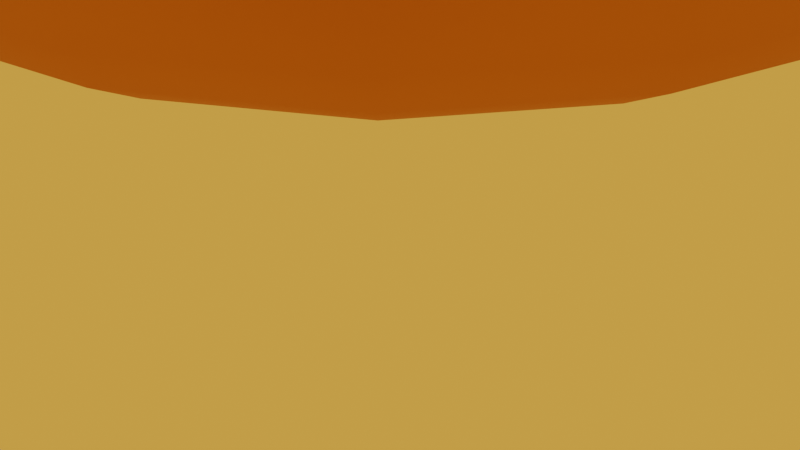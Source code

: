# Source: bread.blend1.blend  (saved by Blender 2.93.20; exported with 4.5.12 LTS)
import bpy
from mathutils import Matrix  # noqa: F401  (used for matrix-valued properties, if any)

bpy.ops.wm.read_factory_settings(use_empty=True)
scene = bpy.context.scene
scene.name = 'Scene'

# ---- collections
col_collection = bpy.data.collections.new('Collection'); scene.collection.children.link(col_collection)

# ---- materials (node trees are filled in below, after node groups)
mat_bunmaterial = bpy.data.materials.new('BunMaterial')
mat_bunmaterial.use_transparent_shadow = False
mat_meatmaterial = bpy.data.materials.new('MeatMaterial')
mat_meatmaterial.use_transparent_shadow = False
mat_cheezematerial = bpy.data.materials.new('CheezeMaterial')
mat_cheezematerial.use_transparent_shadow = False

# ---- node groups
ng_auto_smooth = bpy.data.node_groups.new('Auto Smooth', 'GeometryNodeTree')
_s = ng_auto_smooth.interface.new_socket(name='Geometry', in_out='OUTPUT', socket_type='NodeSocketGeometry')
_s = ng_auto_smooth.interface.new_socket(name='Geometry', in_out='INPUT', socket_type='NodeSocketGeometry')
_s = ng_auto_smooth.interface.new_socket(name='Angle', in_out='INPUT', socket_type='NodeSocketFloat')
_s.subtype = 'ANGLE'
_s.min_value = 0.0
_s.max_value = 3.142
ng_auto_smooth.is_modifier = True
_N = ng_auto_smooth.nodes; _L = ng_auto_smooth.links
n0 = _N.new('NodeGroupOutput'); n0.name = 'Group Output'; n0.location = (480, -100)
n1 = _N.new('NodeGroupInput'); n1.name = 'Group Input'; n1.location = (-420, -300)
n2 = _N.new('NodeGroupInput'); n2.name = 'Group Input.001'; n2.location = (-60, -100)
n3 = _N.new('GeometryNodeSetShadeSmooth'); n3.name = 'Set Shade Smooth'; n3.location = (120, -100)
n3.domain = 'EDGE'
n4 = _N.new('GeometryNodeSetShadeSmooth'); n4.name = 'Set Shade Smooth.001'; n4.location = (300, -100)
n5 = _N.new('GeometryNodeInputMeshEdgeAngle'); n5.name = 'Edge Angle'; n5.location = (-420, -220)
n6 = _N.new('GeometryNodeInputEdgeSmooth'); n6.name = 'Is Edge Smooth'; n6.location = (-60, -160)
n7 = _N.new('GeometryNodeInputShadeSmooth'); n7.name = 'Is Face Smooth'; n7.location = (-240, -340)
n8 = _N.new('FunctionNodeBooleanMath'); n8.name = 'Boolean Math'; n8.location = (-60, -220)
n9 = _N.new('FunctionNodeCompare'); n9.name = 'Compare'; n9.location = (-240, -180)
n9.operation = 'LESS_EQUAL'
_L.new(n5.outputs[0], n9.inputs[0])
_L.new(n4.outputs[0], n0.inputs[0])
_L.new(n1.outputs[1], n9.inputs[1])
_L.new(n9.outputs[0], n8.inputs[0])
_L.new(n7.outputs[0], n8.inputs[1])
_L.new(n2.outputs[0], n3.inputs[0])
_L.new(n6.outputs[0], n3.inputs[1])
_L.new(n3.outputs[0], n4.inputs[0])
_L.new(n8.outputs[0], n3.inputs[2])
n0.is_active_output = True

# ---- material node trees
mat_bunmaterial.use_nodes = True; mat_bunmaterial.node_tree.nodes.clear()
_N = mat_bunmaterial.node_tree.nodes; _L = mat_bunmaterial.node_tree.links
n0 = _N.new('ShaderNodeBsdfPrincipled'); n0.name = 'Principled BSDF'; n0.location = (10, 300)
n0.distribution = 'GGX'
n0.subsurface_method = 'BURLEY'
n0.inputs[0].default_value = (0.5173, 0.1856, 0.01898, 1.0)
n0.inputs[2].default_value = 1.0
n0.inputs[3].default_value = 1.45
n0.inputs[27].default_value = (0.0, 0.0, 0.0, 1.0)
n0.inputs[28].default_value = 1.0
n1 = _N.new('ShaderNodeOutputMaterial'); n1.name = 'Material Output'; n1.location = (300, 300)
_L.new(n0.outputs[0], n1.inputs[0])
n1.is_active_output = True
mat_meatmaterial.use_nodes = True; mat_meatmaterial.node_tree.nodes.clear()
_N = mat_meatmaterial.node_tree.nodes; _L = mat_meatmaterial.node_tree.links
n0 = _N.new('ShaderNodeBsdfPrincipled'); n0.name = 'Principled BSDF'; n0.location = (10, 300)
n0.distribution = 'GGX'
n0.subsurface_method = 'BURLEY'
n0.inputs[0].default_value = (0.07658, 0.01971, 0.00758, 1.0)
n0.inputs[2].default_value = 1.0
n0.inputs[3].default_value = 1.45
n0.inputs[27].default_value = (0.0, 0.0, 0.0, 1.0)
n0.inputs[28].default_value = 1.0
n1 = _N.new('ShaderNodeOutputMaterial'); n1.name = 'Material Output'; n1.location = (300, 300)
_L.new(n0.outputs[0], n1.inputs[0])
n1.is_active_output = True
mat_cheezematerial.use_nodes = True; mat_cheezematerial.node_tree.nodes.clear()
_N = mat_cheezematerial.node_tree.nodes; _L = mat_cheezematerial.node_tree.links
n0 = _N.new('ShaderNodeBsdfPrincipled'); n0.name = 'Principled BSDF'; n0.location = (10, 300)
n0.distribution = 'GGX'
n0.subsurface_method = 'BURLEY'
n0.inputs[0].default_value = (0.8, 0.3883, 0.0, 1.0)
n0.inputs[2].default_value = 0.7143
n0.inputs[3].default_value = 1.45
n0.inputs[27].default_value = (0.0, 0.0, 0.0, 1.0)
n0.inputs[28].default_value = 1.0
n1 = _N.new('ShaderNodeOutputMaterial'); n1.name = 'Material Output'; n1.location = (300, 300)
_L.new(n0.outputs[0], n1.inputs[0])
n1.is_active_output = True

# ---- world
world_bunmaterial = bpy.data.worlds.new('BunMaterial'); scene.world = world_bunmaterial
world_bunmaterial.use_nodes = True; world_bunmaterial.node_tree.nodes.clear()
_N = world_bunmaterial.node_tree.nodes; _L = world_bunmaterial.node_tree.links
n0 = _N.new('ShaderNodeBackground'); n0.name = 'Background'; n0.location = (10, 300)
n0.inputs[0].default_value = (0.7357, 0.3275, 0.05217, 1.0)
n1 = _N.new('ShaderNodeOutputWorld'); n1.name = 'World Output'; n1.location = (300, 300)
_L.new(n0.outputs[0], n1.inputs[0])
n1.is_active_output = True
world_bunmaterial.use_sun_shadow = False
world_bunmaterial.sun_shadow_jitter_overblur = 0.0

# ---- cameras
cam_camera = bpy.data.cameras.new('Camera')
cam_camera.clip_end = 100.0
cam_camera.ortho_scale = 7.314

# ---- lights
light_light = bpy.data.lights.new('Light', 'POINT')
light_light.transmission_factor = 0.0
light_light.energy = 5000.0
light_light.shadow_soft_size = 0.1
light_light.shadow_maximum_resolution = 0.006
light_light.use_absolute_resolution = True

# ---- meshes
me_cube_001 = bpy.data.meshes.new('Cube.001')
me_cube_001.from_pydata([(-5.0, -5.0, 2.218), (-5.0, -5.0, 4.173), (-5.0, 5.0, 2.218), (-5.0, 5.0, 4.173), (5.0, -5.0, 2.218), (5.0, -5.0, 4.173), (5.0, 5.0, 2.218), (5.0, 5.0, 4.173), (-5.0, -5.0, 4.402), (-5.0, 5.0, 4.402), (5.0, 5.0, 4.402), (5.0, -5.0, 4.402), (-5.0, 5.0, 3.383), (5.0, 5.0, 3.383), (5.0, -5.0, 3.383), (-5.0, -5.0, 3.383)], [], [(8, 1, 3, 9), (9, 3, 7, 10), (10, 7, 5, 11), (11, 5, 1, 8), (2, 6, 4, 0), (7, 3, 1, 5), (14, 11, 8, 15), (13, 10, 11, 14), (12, 9, 10, 13), (15, 8, 9, 12), (0, 15, 12, 2), (2, 12, 13, 6), (6, 13, 14, 4), (4, 14, 15, 0)])
me_cube_001.polygons.foreach_set('use_smooth', [True] * 14)
_uv = me_cube_001.uv_layers.new(name='UVMap')
_uv.uv.foreach_set('vector', [0.625, 0.0, 0.625, 0.0, 0.625, 0.25, 0.625, 0.25, 0.625, 0.25, 0.625, 0.25, 0.625, 0.5, 0.625, 0.5, 0.625, 0.5, 0.625, 0.5, 0.625, 0.75, 0.625, 0.75, 0.625, 0.75, 0.625, 0.75, 0.625, 1.0, 0.625, 1.0, 0.125, 0.5, 0.375, 0.5, 0.375, 0.75, 0.125, 0.75, 0.625, 0.5, 0.875, 0.5, 0.875, 0.75, 0.625, 0.75, 0.5083, 0.75, 0.625, 0.75, 0.625, 1.0, 0.5083, 1.0, 0.5083, 0.5, 0.625, 0.5, 0.625, 0.75, 0.5083, 0.75, 0.5083, 0.25, 0.625, 0.25, 0.625, 0.5, 0.5083, 0.5, 0.5083, 0.0, 0.625, 0.0, 0.625, 0.25, 0.5083, 0.25, 0.375, 0.0, 0.5083, 0.0, 0.5083, 0.25, 0.375, 0.25, 0.375, 0.25, 0.5083, 0.25, 0.5083, 0.5, 0.375, 0.5, 0.375, 0.5, 0.5083, 0.5, 0.5083, 0.75, 0.375, 0.75, 0.375, 0.75, 0.5083, 0.75, 0.5083, 1.0, 0.375, 1.0])
me_cube_001.materials.append(mat_bunmaterial)
me_cube_001.use_remesh_fix_poles = True
me_cube_001.use_remesh_preserve_attributes = False
me_cube_001.update()
me_cube_002 = bpy.data.meshes.new('Cube.002')
me_cube_002.from_pydata([(-2.359, -2.359, 2.722), (-3.093, -3.093, 3.99), (-2.359, 2.359, 2.722), (-3.093, 3.093, 3.99), (2.359, -2.359, 2.722), (3.093, -3.093, 3.99), (2.359, 2.359, 2.722), (3.093, 3.093, 3.99), (-5.0, -5.0, 3.903), (-5.0, 5.0, 3.903), (5.0, 5.0, 3.903), (5.0, -5.0, 3.903), (-5.0, 5.0, 2.884), (5.0, 5.0, 2.884), (5.0, -5.0, 2.884), (-5.0, -5.0, 2.884)], [], [(8, 1, 3, 9), (9, 3, 7, 10), (10, 7, 5, 11), (11, 5, 1, 8), (2, 6, 4, 0), (7, 3, 1, 5), (14, 11, 8, 15), (13, 10, 11, 14), (12, 9, 10, 13), (15, 8, 9, 12), (0, 15, 12, 2), (2, 12, 13, 6), (6, 13, 14, 4), (4, 14, 15, 0)])
me_cube_002.polygons.foreach_set('use_smooth', [True] * 14)
_uv = me_cube_002.uv_layers.new(name='UVMap')
_uv.uv.foreach_set('vector', [0.625, 0.0, 0.625, 0.0, 0.625, 0.25, 0.625, 0.25, 0.625, 0.25, 0.625, 0.25, 0.625, 0.5, 0.625, 0.5, 0.625, 0.5, 0.625, 0.5, 0.625, 0.75, 0.625, 0.75, 0.625, 0.75, 0.625, 0.75, 0.625, 1.0, 0.625, 1.0, 0.125, 0.5, 0.375, 0.5, 0.375, 0.75, 0.125, 0.75, 0.625, 0.5, 0.875, 0.5, 0.875, 0.75, 0.625, 0.75, 0.5083, 0.75, 0.625, 0.75, 0.625, 1.0, 0.5083, 1.0, 0.5083, 0.5, 0.625, 0.5, 0.625, 0.75, 0.5083, 0.75, 0.5083, 0.25, 0.625, 0.25, 0.625, 0.5, 0.5083, 0.5, 0.5083, 0.0, 0.625, 0.0, 0.625, 0.25, 0.5083, 0.25, 0.375, 0.0, 0.5083, 0.0, 0.5083, 0.25, 0.375, 0.25, 0.375, 0.25, 0.5083, 0.25, 0.5083, 0.5, 0.375, 0.5, 0.375, 0.5, 0.5083, 0.5, 0.5083, 0.75, 0.375, 0.75, 0.375, 0.75, 0.5083, 0.75, 0.5083, 1.0, 0.375, 1.0])
me_cube_002.materials.append(mat_meatmaterial)
me_cube_002.use_remesh_fix_poles = True
me_cube_002.use_remesh_preserve_attributes = False
me_cube_002.update()
me_cube_003 = bpy.data.meshes.new('Cube.003')
me_cube_003.from_pydata([(-1.028, -1.028, 2.218), (0.07785, 0.09114, 3.178), (-1.028, 1.028, 2.218), (0.07785, -0.09114, 3.178), (2.34, -0.3492, 2.274), (-0.07785, 0.09114, 3.178), (2.34, 0.3492, 2.274), (-0.07785, -0.09114, 3.178), (-5.0, -5.0, 3.406), (-4.745, 5.0, 3.38), (4.745, 5.0, 3.38), (5.0, -5.0, 3.406), (-5.0, 5.0, 2.387), (3.689, 1.698, 2.331), (3.689, -1.698, 2.331), (-5.0, -5.0, 2.387), (-5.0, -5.0, 2.387), (-4.745, 5.0, 2.413), (4.745, 5.0, 2.413), (5.0, -5.0, 2.387)], [], [(8, 1, 3, 9), (9, 3, 7, 10), (10, 7, 5, 11), (11, 5, 1, 8), (2, 6, 4, 0), (7, 3, 1, 5), (19, 11, 8, 16), (18, 10, 11, 19), (17, 9, 10, 18), (16, 8, 9, 17), (0, 15, 12, 2), (2, 12, 13, 6), (6, 13, 14, 4), (4, 14, 15, 0), (15, 16, 17, 12), (12, 17, 18, 13), (13, 18, 19, 14), (14, 19, 16, 15)])
me_cube_003.polygons.foreach_set('use_smooth', [True] * 18)
_uv = me_cube_003.uv_layers.new(name='UVMap')
_uv.uv.foreach_set('vector', [0.625, 0.0, 0.625, 0.0, 0.625, 0.25, 0.625, 0.25, 0.625, 0.25, 0.625, 0.25, 0.625, 0.5, 0.625, 0.5, 0.625, 0.5, 0.625, 0.5, 0.625, 0.75, 0.625, 0.75, 0.625, 0.75, 0.625, 0.75, 0.625, 1.0, 0.625, 1.0, 0.125, 0.5, 0.375, 0.5, 0.375, 0.75, 0.125, 0.75, 0.625, 0.5, 0.875, 0.5, 0.875, 0.75, 0.625, 0.75, 0.5083, 0.75, 0.625, 0.75, 0.625, 1.0, 0.5083, 1.0, 0.5083, 0.5, 0.625, 0.5, 0.625, 0.75, 0.5083, 0.75, 0.5083, 0.25, 0.625, 0.25, 0.625, 0.5, 0.5083, 0.5, 0.5083, 0.0, 0.625, 0.0, 0.625, 0.25, 0.5083, 0.25, 0.375, 0.0, 0.5083, 0.0, 0.5083, 0.25, 0.375, 0.25, 0.375, 0.25, 0.5083, 0.25, 0.5083, 0.5, 0.375, 0.5, 0.375, 0.5, 0.5083, 0.5, 0.5083, 0.75, 0.375, 0.75, 0.375, 0.75, 0.5083, 0.75, 0.5083, 1.0, 0.375, 1.0, 0.5083, 0.0, 0.5083, 0.0, 0.5083, 0.25, 0.5083, 0.25, 0.5083, 0.25, 0.5083, 0.25, 0.5083, 0.5, 0.5083, 0.5, 0.5083, 0.5, 0.5083, 0.5, 0.5083, 0.75, 0.5083, 0.75, 0.5083, 0.75, 0.5083, 0.75, 0.5083, 1.0, 0.5083, 1.0])
me_cube_003.use_remesh_fix_poles = True
me_cube_003.use_remesh_preserve_attributes = False
me_cube_003.update()
me_plane = bpy.data.meshes.new('Plane')
me_plane.from_pydata([(-0.7096, -0.8345, -0.1365), (0.8005, -0.7978, -0.2134), (-0.8208, 0.7951, -0.06713), (0.8373, 0.7782, -0.2298), (-0.7619, -0.007077, -0.02174), (0.004311, -0.7642, -0.00326), (0.7648, -0.003713, -0.00326), (0.004311, 0.7568, -0.00326), (0.004311, -0.003713, -0.00326), (-0.7638, -0.06669, -0.02785), (-0.7619, -0.1241, -0.02174), (-0.7603, -0.1816, -0.0165), (-0.7589, -0.2393, -0.01213), (-0.7579, -0.2972, -0.008636), (-0.7568, -0.3556, -0.00662), (-0.7546, -0.4162, -0.009597), (-0.751, -0.4796, -0.01823), (-0.746, -0.5456, -0.0324), (-0.7394, -0.6141, -0.05134), (-0.7311, -0.685, -0.07502), (-0.7212, -0.7585, -0.1034), (0.06281, -0.7642, -0.00326), (0.1213, -0.7642, -0.00326), (0.1798, -0.7642, -0.00326), (0.2383, -0.7642, -0.00326), (0.2968, -0.7642, -0.00326), (0.3555, -0.7644, -0.00424), (0.4153, -0.7656, -0.01178), (0.4763, -0.768, -0.02677), (0.5386, -0.7716, -0.04921), (0.6022, -0.7764, -0.0791), (0.667, -0.7823, -0.1164), (0.7332, -0.7895, -0.1612), (0.7648, 0.05479, -0.00326), (0.7648, 0.1133, -0.00326), (0.7648, 0.1718, -0.00326), (0.7648, 0.2303, -0.00326), (0.7648, 0.2888, -0.00326), (0.7652, 0.3474, -0.004316), (0.7678, 0.4067, -0.01245), (0.7729, 0.4667, -0.0286), (0.7807, 0.5275, -0.05279), (0.791, 0.589, -0.085), (0.8039, 0.6513, -0.1252), (0.8193, 0.7143, -0.1735), (-0.05419, 0.7568, -0.00326), (-0.1127, 0.7568, -0.00326), (-0.1712, 0.7568, -0.00326), (-0.2297, 0.7568, -0.00326), (-0.2882, 0.7568, -0.00326), (-0.3462, 0.7563, -0.003076), (-0.4032, 0.7571, -0.008588), (-0.473, 0.7479, -0.02009), (-0.522, 0.7485, -0.03302), (-0.6086, 0.7214, -0.04234), (-0.7039, 0.7372, -0.02104), (-0.7668, 0.7498, -0.01645), (-0.8048, 0.7296, -0.0191), (-0.7896, 0.7204, -0.02453), (-0.7694, 0.6708, -0.02996), (-0.7306, 0.5768, -0.0415), (-0.7392, 0.512, -0.03055), (-0.7564, 0.4109, -0.01537), (-0.7563, 0.348, -0.004915), (-0.7565, 0.2886, -0.004257), (-0.7571, 0.2298, -0.006011), (-0.7579, 0.1708, -0.008636), (-0.7589, 0.1117, -0.01213), (-0.7603, 0.05238, -0.0165), (-0.6627, -0.817, -0.1034), (-0.6141, -0.8021, -0.07502), (-0.5639, -0.7896, -0.05134), (-0.512, -0.7796, -0.0324), (-0.4585, -0.7721, -0.01817), (-0.4033, -0.7671, -0.008664), (-0.3465, -0.7646, -0.003881), (-0.2882, -0.7642, -0.00326), (-0.2297, -0.7642, -0.00326), (-0.1712, -0.7642, -0.00326), (-0.1127, -0.7642, -0.00326), (-0.05419, -0.7642, -0.00326), (0.7917, -0.731, -0.1612), (0.7841, -0.6653, -0.1164), (0.7777, -0.6009, -0.0791), (0.7726, -0.5376, -0.04921), (0.7688, -0.4755, -0.02677), (0.7663, -0.4146, -0.01178), (0.765, -0.3549, -0.00424), (0.7648, -0.2962, -0.00326), (0.7648, -0.2377, -0.00326), (0.7648, -0.1792, -0.00326), (0.7648, -0.1207, -0.00326), (0.7648, -0.06221, -0.00326), (0.7608, 0.7728, -0.1735), (0.6869, 0.7683, -0.1252), (0.6155, 0.7645, -0.085), (0.5467, 0.7615, -0.05279), (0.4804, 0.7592, -0.0286), (0.4168, 0.7577, -0.01245), (0.3557, 0.7569, -0.004316), (0.2968, 0.7568, -0.00326), (0.2383, 0.7568, -0.00326), (0.1798, 0.7568, -0.00326), (0.1213, 0.7568, -0.00326), (0.06281, 0.7568, -0.00326), (0.004311, 0.05479, -0.00326), (0.004311, 0.1133, -0.00326), (0.004311, 0.1718, -0.00326), (0.004311, 0.2303, -0.00326), (0.004311, 0.2888, -0.00326), (0.004311, 0.3473, -0.00326), (0.004311, 0.4058, -0.00326), (0.004311, 0.4643, -0.00326), (0.004311, 0.5228, -0.00326), (0.004311, 0.5813, -0.00326), (0.004311, 0.6398, -0.00326), (0.004311, 0.6983, -0.00326), (0.004311, -0.7057, -0.00326), (0.004311, -0.6472, -0.00326), (0.004311, -0.5887, -0.00326), (0.004311, -0.5302, -0.00326), (0.004311, -0.4717, -0.00326), (0.004311, -0.4132, -0.00326), (0.004311, -0.3547, -0.00326), (0.004311, -0.2962, -0.00326), (0.004311, -0.2377, -0.00326), (0.004311, -0.1792, -0.00326), (0.004311, -0.1207, -0.00326), (0.004311, -0.06221, -0.00326), (-0.05419, -0.003713, -0.00326), (-0.1127, -0.003713, -0.00326), (-0.1712, -0.003713, -0.00326), (-0.2297, -0.003713, -0.00326), (-0.2882, -0.003713, -0.00326), (-0.3467, -0.003728, -0.003345), (-0.4055, -0.003875, -0.004151), (-0.4645, -0.004175, -0.005799), (-0.5237, -0.004624, -0.008266), (-0.5832, -0.005214, -0.01151), (-0.6429, -0.005921, -0.01539), (-0.7027, -0.006663, -0.01946), (0.7063, -0.003713, -0.00326), (0.6478, -0.003713, -0.00326), (0.5893, -0.003713, -0.00326), (0.5308, -0.003713, -0.00326), (0.4723, -0.003713, -0.00326), (0.4138, -0.003713, -0.00326), (0.3553, -0.003713, -0.00326), (0.2968, -0.003713, -0.00326), (0.2383, -0.003713, -0.00326), (0.1798, -0.003713, -0.00326), (0.1213, -0.003713, -0.00326), (0.06281, -0.003713, -0.00326), (0.06281, -0.7057, -0.00326), (0.06281, -0.6472, -0.00326), (0.06281, -0.5887, -0.00326), (0.06281, -0.5302, -0.00326), (0.06281, -0.4717, -0.00326), (0.06281, -0.4132, -0.00326), (0.06281, -0.3547, -0.00326), (0.06281, -0.2962, -0.00326), (0.06281, -0.2377, -0.00326), (0.06281, -0.1792, -0.00326), (0.06281, -0.1207, -0.00326), (0.06281, -0.06221, -0.00326), (0.1213, -0.7057, -0.00326), (0.1213, -0.6472, -0.00326), (0.1213, -0.5887, -0.00326), (0.1213, -0.5302, -0.00326), (0.1213, -0.4717, -0.00326), (0.1213, -0.4132, -0.00326), (0.1213, -0.3547, -0.00326), (0.1213, -0.2962, -0.00326), (0.1213, -0.2377, -0.00326), (0.1213, -0.1792, -0.00326), (0.1213, -0.1207, -0.00326), (0.1213, -0.06221, -0.00326), (0.1798, -0.7057, -0.00326), (0.1798, -0.6472, -0.00326), (0.1798, -0.5887, -0.00326), (0.1798, -0.5302, -0.00326), (0.1798, -0.4717, -0.00326), (0.1798, -0.4132, -0.00326), (0.1798, -0.3547, -0.00326), (0.1798, -0.2962, -0.00326), (0.1798, -0.2377, -0.00326), (0.1798, -0.1792, -0.00326), (0.1798, -0.1207, -0.00326), (0.1798, -0.06221, -0.00326), (0.2383, -0.7057, -0.00326), (0.2383, -0.6472, -0.00326), (0.2383, -0.5887, -0.00326), (0.2383, -0.5302, -0.00326), (0.2383, -0.4717, -0.00326), (0.2383, -0.4132, -0.00326), (0.2383, -0.3547, -0.00326), (0.2383, -0.2962, -0.00326), (0.2383, -0.2377, -0.00326), (0.2383, -0.1792, -0.00326), (0.2383, -0.1207, -0.00326), (0.2383, -0.06221, -0.00326), (0.2968, -0.7057, -0.00326), (0.2968, -0.6472, -0.00326), (0.2968, -0.5887, -0.00326), (0.2968, -0.5302, -0.00326), (0.2968, -0.4717, -0.00326), (0.2968, -0.4132, -0.00326), (0.2968, -0.3547, -0.00326), (0.2968, -0.2962, -0.00326), (0.2968, -0.2377, -0.00326), (0.2968, -0.1792, -0.00326), (0.2968, -0.1207, -0.00326), (0.2968, -0.06221, -0.00326), (0.3554, -0.7059, -0.003987), (0.3554, -0.6473, -0.003462), (0.3553, -0.5887, -0.00326), (0.3553, -0.5302, -0.00326), (0.3553, -0.4717, -0.00326), (0.3553, -0.4132, -0.00326), (0.3553, -0.3547, -0.00326), (0.3553, -0.2962, -0.00326), (0.3553, -0.2377, -0.00326), (0.3553, -0.1792, -0.00326), (0.3553, -0.1207, -0.00326), (0.3553, -0.06221, -0.00326), (0.4151, -0.707, -0.01088), (0.4147, -0.6481, -0.008519), (0.4142, -0.5891, -0.005671), (0.4139, -0.5303, -0.003599), (0.4138, -0.4717, -0.00326), (0.4138, -0.4132, -0.00326), (0.4138, -0.3547, -0.00326), (0.4138, -0.2962, -0.00326), (0.4138, -0.2377, -0.00326), (0.4138, -0.1792, -0.00326), (0.4138, -0.1207, -0.00326), (0.4138, -0.06221, -0.00326), (0.476, -0.7092, -0.02496), (0.4752, -0.6499, -0.02012), (0.4741, -0.5904, -0.01379), (0.4731, -0.531, -0.007846), (0.4725, -0.4718, -0.003987), (0.4723, -0.4132, -0.00326), (0.4723, -0.3547, -0.00326), (0.4723, -0.2962, -0.00326), (0.4723, -0.2377, -0.00326), (0.4723, -0.1792, -0.00326), (0.4723, -0.1207, -0.00326), (0.4723, -0.06221, -0.00326), (0.5381, -0.7126, -0.04605), (0.5367, -0.6527, -0.03769), (0.5348, -0.5925, -0.02677), (0.533, -0.5323, -0.01609), (0.5316, -0.4725, -0.007846), (0.5309, -0.4133, -0.003599), (0.5308, -0.3547, -0.00326), (0.5308, -0.2962, -0.00326), (0.5308, -0.2377, -0.00326), (0.5308, -0.1792, -0.00326), (0.5308, -0.1207, -0.00326), (0.5308, -0.06221, -0.00326), (0.6013, -0.717, -0.07374), (0.599, -0.6563, -0.06011), (0.5961, -0.5951, -0.04308), (0.5933, -0.534, -0.02677), (0.5911, -0.4734, -0.01379), (0.5897, -0.4136, -0.005671), (0.5893, -0.3547, -0.00326), (0.5893, -0.2962, -0.00326), (0.5893, -0.2377, -0.00326), (0.5893, -0.1792, -0.00326), (0.5893, -0.1207, -0.00326), (0.5893, -0.06221, -0.00326), (0.6654, -0.7223, -0.1069), (0.6617, -0.6603, -0.08498), (0.6575, -0.5978, -0.06011), (0.6537, -0.5357, -0.03769), (0.6507, -0.4744, -0.02012), (0.6487, -0.4141, -0.008519), (0.6479, -0.3548, -0.003462), (0.6478, -0.2962, -0.00326), (0.6478, -0.2377, -0.00326), (0.6478, -0.1792, -0.00326), (0.6478, -0.1207, -0.00326), (0.6478, -0.06221, -0.00326), (0.7298, -0.7279, -0.1418), (0.7239, -0.6638, -0.1069), (0.7183, -0.6, -0.07374), (0.7136, -0.5371, -0.04605), (0.71, -0.4752, -0.02496), (0.7076, -0.4144, -0.01088), (0.7065, -0.3548, -0.003987), (0.7063, -0.2962, -0.00326), (0.7063, -0.2377, -0.00326), (0.7063, -0.1792, -0.00326), (0.7063, -0.1207, -0.00326), (0.7063, -0.06221, -0.00326), (-0.667, -0.752, -0.09107), (-0.6747, -0.6819, -0.069), (-0.6821, -0.6123, -0.04795), (-0.6882, -0.5445, -0.03039), (-0.6929, -0.479, -0.01706), (-0.6963, -0.4159, -0.008921), (-0.6983, -0.3554, -0.00625), (-0.6993, -0.2971, -0.008266), (-0.7002, -0.2392, -0.01151), (-0.7014, -0.1814, -0.01539), (-0.7027, -0.1237, -0.01946), (-0.7034, -0.06558, -0.02174), (-0.6162, -0.7404, -0.069), (-0.6211, -0.6745, -0.05507), (-0.6266, -0.6077, -0.03931), (-0.6316, -0.5417, -0.02509), (-0.6355, -0.4774, -0.01396), (-0.6382, -0.4151, -0.007174), (-0.6398, -0.3552, -0.005358), (-0.6404, -0.297, -0.007288), (-0.6413, -0.2389, -0.009911), (-0.6421, -0.181, -0.01282), (-0.6429, -0.1229, -0.01539), (-0.6433, -0.06463, -0.0165), (-0.5651, -0.7293, -0.04795), (-0.5681, -0.6662, -0.03931), (-0.5719, -0.602, -0.02851), (-0.5755, -0.5381, -0.01817), (-0.5784, -0.4752, -0.009939), (-0.5803, -0.4141, -0.00506), (-0.5811, -0.3549, -0.004493), (-0.5816, -0.2967, -0.006011), (-0.5821, -0.2386, -0.007919), (-0.5828, -0.1804, -0.009911), (-0.5832, -0.1222, -0.01151), (-0.5834, -0.06383, -0.01213), (-0.5127, -0.72, -0.03039), (-0.5146, -0.6587, -0.02509), (-0.517, -0.5966, -0.01817), (-0.5194, -0.5345, -0.01139), (-0.5212, -0.4733, -0.006168), (-0.5221, -0.4133, -0.003514), (-0.5224, -0.3548, -0.003797), (-0.5227, -0.2965, -0.004761), (-0.5231, -0.2382, -0.006011), (-0.5234, -0.18, -0.007288), (-0.5237, -0.1216, -0.008266), (-0.5239, -0.06319, -0.008636), (-0.4589, -0.713, -0.01702), (-0.46, -0.6529, -0.01395), (-0.4614, -0.5923, -0.009939), (-0.4627, -0.5318, -0.006168), (-0.4635, -0.472, -0.003721), (-0.4637, -0.4132, -0.00326), (-0.4637, -0.3547, -0.003345), (-0.4639, -0.2963, -0.003797), (-0.4641, -0.2379, -0.004493), (-0.4643, -0.1796, -0.005233), (-0.4645, -0.1212, -0.005799), (-0.4645, -0.06272, -0.006011), (-0.4035, -0.7083, -0.008089), (-0.404, -0.649, -0.006594), (-0.4047, -0.5895, -0.004789), (-0.4051, -0.5303, -0.003475), (-0.4052, -0.4717, -0.00326), (-0.4052, -0.4132, -0.00326), (-0.4052, -0.3547, -0.00326), (-0.4052, -0.2962, -0.0033), (-0.4053, -0.2378, -0.003542), (-0.4054, -0.1793, -0.003875), (-0.4055, -0.1209, -0.004151), (-0.4055, -0.0624, -0.004257), (-0.3465, -0.706, -0.003721), (-0.3467, -0.6473, -0.003388), (-0.3467, -0.5887, -0.00326), (-0.3467, -0.5302, -0.00326), (-0.3467, -0.4717, -0.00326), (-0.3467, -0.4132, -0.00326), (-0.3467, -0.3547, -0.00326), (-0.3467, -0.2962, -0.00326), (-0.3467, -0.2377, -0.00326), (-0.3467, -0.1792, -0.003284), (-0.3467, -0.1207, -0.003345), (-0.3467, -0.06224, -0.003375), (-0.2882, -0.7057, -0.00326), (-0.2882, -0.6472, -0.00326), (-0.2882, -0.5887, -0.00326), (-0.2882, -0.5302, -0.00326), (-0.2882, -0.4717, -0.00326), (-0.2882, -0.4132, -0.00326), (-0.2882, -0.3547, -0.00326), (-0.2882, -0.2962, -0.00326), (-0.2882, -0.2377, -0.00326), (-0.2882, -0.1792, -0.00326), (-0.2882, -0.1207, -0.00326), (-0.2882, -0.06221, -0.00326), (-0.2297, -0.7057, -0.00326), (-0.2297, -0.6472, -0.00326), (-0.2297, -0.5887, -0.00326), (-0.2297, -0.5302, -0.00326), (-0.2297, -0.4717, -0.00326), (-0.2297, -0.4132, -0.00326), (-0.2297, -0.3547, -0.00326), (-0.2297, -0.2962, -0.00326), (-0.2297, -0.2377, -0.00326), (-0.2297, -0.1792, -0.00326), (-0.2297, -0.1207, -0.00326), (-0.2297, -0.06221, -0.00326), (-0.1712, -0.7057, -0.00326), (-0.1712, -0.6472, -0.00326), (-0.1712, -0.5887, -0.00326), (-0.1712, -0.5302, -0.00326), (-0.1712, -0.4717, -0.00326), (-0.1712, -0.4132, -0.00326), (-0.1712, -0.3547, -0.00326), (-0.1712, -0.2962, -0.00326), (-0.1712, -0.2377, -0.00326), (-0.1712, -0.1792, -0.00326), (-0.1712, -0.1207, -0.00326), (-0.1712, -0.06221, -0.00326), (-0.1127, -0.7057, -0.00326), (-0.1127, -0.6472, -0.00326), (-0.1127, -0.5887, -0.00326), (-0.1127, -0.5302, -0.00326), (-0.1127, -0.4717, -0.00326), (-0.1127, -0.4132, -0.00326), (-0.1127, -0.3547, -0.00326), (-0.1127, -0.2962, -0.00326), (-0.1127, -0.2377, -0.00326), (-0.1127, -0.1792, -0.00326), (-0.1127, -0.1207, -0.00326), (-0.1127, -0.06221, -0.00326), (-0.05419, -0.7057, -0.00326), (-0.05419, -0.6472, -0.00326), (-0.05419, -0.5887, -0.00326), (-0.05419, -0.5302, -0.00326), (-0.05419, -0.4717, -0.00326), (-0.05419, -0.4132, -0.00326), (-0.05419, -0.3547, -0.00326), (-0.05419, -0.2962, -0.00326), (-0.05419, -0.2377, -0.00326), (-0.05419, -0.1792, -0.00326), (-0.05419, -0.1207, -0.00326), (-0.05419, -0.06221, -0.00326), (-0.7014, 0.05258, -0.01539), (-0.7002, 0.1118, -0.01151), (-0.6993, 0.1709, -0.008266), (-0.6985, 0.2298, -0.005799), (-0.698, 0.2886, -0.004151), (-0.6978, 0.3478, -0.004489), (-0.698, 0.4107, -0.0146), (-0.6959, 0.5375, -0.03042), (-0.6935, 0.5778, -0.04161), (-0.7421, 0.6706, -0.02941), (-0.7456, 0.7028, -0.0177), (-0.7581, 0.7046, 0.001237), (-0.6421, 0.05305, -0.01282), (-0.6413, 0.1121, -0.009911), (-0.6404, 0.1711, -0.007288), (-0.6398, 0.2299, -0.005233), (-0.6394, 0.2887, -0.003875), (-0.6392, 0.3474, -0.003602), (-0.6392, 0.4269, -0.01275), (-0.6583, 0.5367, -0.02753), (-0.6567, 0.5774, -0.03799), (-0.6857, 0.6399, -0.0341), (-0.7084, 0.6911, -0.02992), (-0.7055, 0.7132, -0.02501), (-0.5828, 0.05358, -0.009911), (-0.5821, 0.1124, -0.007919), (-0.5816, 0.1713, -0.006011), (-0.5811, 0.2301, -0.004493), (-0.5808, 0.2887, -0.003542), (-0.5807, 0.3473, -0.00326), (-0.5852, 0.4251, -0.0087), (-0.5853, 0.4832, -0.01917), (-0.6197, 0.5759, -0.03166), (-0.6178, 0.6154, -0.03989), (-0.6149, 0.6528, -0.0456), (-0.6115, 0.6881, -0.0469), (-0.5234, 0.05406, -0.007288), (-0.5231, 0.1128, -0.006011), (-0.5227, 0.1715, -0.004761), (-0.5224, 0.2302, -0.003797), (-0.5222, 0.2888, -0.0033), (-0.5222, 0.3473, -0.00326), (-0.5313, 0.4237, -0.005695), (-0.5316, 0.4803, -0.0118), (-0.5313, 0.5376, -0.02116), (-0.5299, 0.5936, -0.03011), (-0.5275, 0.6476, -0.03628), (-0.5247, 0.6992, -0.03761), (-0.4643, 0.05443, -0.005233), (-0.4641, 0.1131, -0.004493), (-0.4639, 0.1717, -0.003797), (-0.4637, 0.2303, -0.003345), (-0.4637, 0.2888, -0.00326), (-0.4637, 0.3473, -0.00326), (-0.4637, 0.4058, -0.00326), (-0.4638, 0.4648, -0.004407), (-0.4777, 0.5339, -0.01163), (-0.4773, 0.5898, -0.01772), (-0.4762, 0.6442, -0.02205), (-0.4746, 0.6969, -0.02308), (-0.4054, 0.05468, -0.003875), (-0.4053, 0.1132, -0.003542), (-0.4052, 0.1718, -0.0033), (-0.4052, 0.2303, -0.00326), (-0.4052, 0.2888, -0.00326), (-0.4052, 0.3473, -0.00326), (-0.4052, 0.4058, -0.00326), (-0.4052, 0.4643, -0.00326), (-0.4052, 0.523, -0.003795), (-0.4053, 0.5829, -0.006909), (-0.405, 0.6422, -0.009701), (-0.4042, 0.7003, -0.01045), (-0.3467, 0.05478, -0.003284), (-0.3467, 0.1133, -0.00326), (-0.3467, 0.1718, -0.00326), (-0.3467, 0.2303, -0.00326), (-0.3467, 0.2888, -0.00326), (-0.3467, 0.3473, -0.00326), (-0.3467, 0.4058, -0.00326), (-0.3467, 0.4643, -0.00326), (-0.3467, 0.5228, -0.00326), (-0.3467, 0.5813, -0.00326), (-0.3467, 0.64, -0.003578), (-0.3466, 0.6985, -0.003882), (-0.2882, 0.05479, -0.00326), (-0.2882, 0.1133, -0.00326), (-0.2882, 0.1718, -0.00326), (-0.2882, 0.2303, -0.00326), (-0.2882, 0.2888, -0.00326), (-0.2882, 0.3473, -0.00326), (-0.2882, 0.4058, -0.00326), (-0.2882, 0.4643, -0.00326), (-0.2882, 0.5228, -0.00326), (-0.2882, 0.5813, -0.00326), (-0.2882, 0.6398, -0.00326), (-0.2882, 0.6983, -0.00326), (-0.2297, 0.05479, -0.00326), (-0.2297, 0.1133, -0.00326), (-0.2297, 0.1718, -0.00326), (-0.2297, 0.2303, -0.00326), (-0.2297, 0.2888, -0.00326), (-0.2297, 0.3473, -0.00326), (-0.2297, 0.4058, -0.00326), (-0.2297, 0.4643, -0.00326), (-0.2297, 0.5228, -0.00326), (-0.2297, 0.5813, -0.00326), (-0.2297, 0.6398, -0.00326), (-0.2297, 0.6983, -0.00326), (-0.1712, 0.05479, -0.00326), (-0.1712, 0.1133, -0.00326), (-0.1712, 0.1718, -0.00326), (-0.1712, 0.2303, -0.00326), (-0.1712, 0.2888, -0.00326), (-0.1712, 0.3473, -0.00326), (-0.1712, 0.4058, -0.00326), (-0.1712, 0.4643, -0.00326), (-0.1712, 0.5228, -0.00326), (-0.1712, 0.5813, -0.00326), (-0.1712, 0.6398, -0.00326), (-0.1712, 0.6983, -0.00326), (-0.1127, 0.05479, -0.00326), (-0.1127, 0.1133, -0.00326), (-0.1127, 0.1718, -0.00326), (-0.1127, 0.2303, -0.00326), (-0.1127, 0.2888, -0.00326), (-0.1127, 0.3473, -0.00326), (-0.1127, 0.4058, -0.00326), (-0.1127, 0.4643, -0.00326), (-0.1127, 0.5228, -0.00326), (-0.1127, 0.5813, -0.00326), (-0.1127, 0.6398, -0.00326), (-0.1127, 0.6983, -0.00326), (-0.05419, 0.05479, -0.00326), (-0.05419, 0.1133, -0.00326), (-0.05419, 0.1718, -0.00326), (-0.05419, 0.2303, -0.00326), (-0.05419, 0.2888, -0.00326), (-0.05419, 0.3473, -0.00326), (-0.05419, 0.4058, -0.00326), (-0.05419, 0.4643, -0.00326), (-0.05419, 0.5228, -0.00326), (-0.05419, 0.5813, -0.00326), (-0.05419, 0.6398, -0.00326), (-0.05419, 0.6983, -0.00326), (0.06281, 0.05479, -0.00326), (0.06281, 0.1133, -0.00326), (0.06281, 0.1718, -0.00326), (0.06281, 0.2303, -0.00326), (0.06281, 0.2888, -0.00326), (0.06281, 0.3473, -0.00326), (0.06281, 0.4058, -0.00326), (0.06281, 0.4643, -0.00326), (0.06281, 0.5228, -0.00326), (0.06281, 0.5813, -0.00326), (0.06281, 0.6398, -0.00326), (0.06281, 0.6983, -0.00326), (0.1213, 0.05479, -0.00326), (0.1213, 0.1133, -0.00326), (0.1213, 0.1718, -0.00326), (0.1213, 0.2303, -0.00326), (0.1213, 0.2888, -0.00326), (0.1213, 0.3473, -0.00326), (0.1213, 0.4058, -0.00326), (0.1213, 0.4643, -0.00326), (0.1213, 0.5228, -0.00326), (0.1213, 0.5813, -0.00326), (0.1213, 0.6398, -0.00326), (0.1213, 0.6983, -0.00326), (0.1798, 0.05479, -0.00326), (0.1798, 0.1133, -0.00326), (0.1798, 0.1718, -0.00326), (0.1798, 0.2303, -0.00326), (0.1798, 0.2888, -0.00326), (0.1798, 0.3473, -0.00326), (0.1798, 0.4058, -0.00326), (0.1798, 0.4643, -0.00326), (0.1798, 0.5228, -0.00326), (0.1798, 0.5813, -0.00326), (0.1798, 0.6398, -0.00326), (0.1798, 0.6983, -0.00326), (0.2383, 0.05479, -0.00326), (0.2383, 0.1133, -0.00326), (0.2383, 0.1718, -0.00326), (0.2383, 0.2303, -0.00326), (0.2383, 0.2888, -0.00326), (0.2383, 0.3473, -0.00326), (0.2383, 0.4058, -0.00326), (0.2383, 0.4643, -0.00326), (0.2383, 0.5228, -0.00326), (0.2383, 0.5813, -0.00326), (0.2383, 0.6398, -0.00326), (0.2383, 0.6983, -0.00326), (0.2968, 0.05479, -0.00326), (0.2968, 0.1133, -0.00326), (0.2968, 0.1718, -0.00326), (0.2968, 0.2303, -0.00326), (0.2968, 0.2888, -0.00326), (0.2968, 0.3473, -0.00326), (0.2968, 0.4058, -0.00326), (0.2968, 0.4643, -0.00326), (0.2968, 0.5228, -0.00326), (0.2968, 0.5813, -0.00326), (0.2968, 0.6398, -0.00326), (0.2968, 0.6983, -0.00326), (0.3553, 0.05479, -0.00326), (0.3553, 0.1133, -0.00326), (0.3553, 0.1718, -0.00326), (0.3553, 0.2303, -0.00326), (0.3553, 0.2888, -0.00326), (0.3553, 0.3473, -0.00326), (0.3553, 0.4058, -0.00326), (0.3553, 0.4643, -0.00326), (0.3553, 0.5228, -0.00326), (0.3553, 0.5813, -0.00326), (0.3554, 0.6398, -0.003478), (0.3556, 0.6984, -0.004044), (0.4138, 0.05479, -0.00326), (0.4138, 0.1133, -0.00326), (0.4138, 0.1718, -0.00326), (0.4138, 0.2303, -0.00326), (0.4138, 0.2888, -0.00326), (0.4138, 0.3473, -0.00326), (0.4138, 0.4058, -0.00326), (0.4138, 0.4643, -0.00326), (0.4139, 0.5228, -0.003626), (0.4147, 0.5816, -0.005859), (0.4156, 0.6403, -0.008928), (0.4165, 0.6991, -0.01147), (0.4723, 0.05479, -0.00326), (0.4723, 0.1133, -0.00326), (0.4723, 0.1718, -0.00326), (0.4723, 0.2303, -0.00326), (0.4723, 0.2888, -0.00326), (0.4723, 0.3473, -0.00326), (0.4723, 0.4058, -0.00326), (0.4726, 0.4644, -0.004044), (0.4739, 0.5233, -0.008203), (0.476, 0.5824, -0.01461), (0.4781, 0.6415, -0.02143), (0.4798, 0.7005, -0.02665), (0.5308, 0.05479, -0.00326), (0.5308, 0.1133, -0.00326), (0.5308, 0.1718, -0.00326), (0.5308, 0.2303, -0.00326), (0.5308, 0.2888, -0.00326), (0.5308, 0.3473, -0.00326), (0.5309, 0.4058, -0.003626), (0.5324, 0.4648, -0.008203), (0.5353, 0.5241, -0.01709), (0.5389, 0.5837, -0.0286), (0.5427, 0.6433, -0.04037), (0.5456, 0.7027, -0.04938), (0.5893, 0.05479, -0.00326), (0.5893, 0.1133, -0.00326), (0.5893, 0.1718, -0.00326), (0.5893, 0.2303, -0.00326), (0.5893, 0.2888, -0.00326), (0.5893, 0.3473, -0.00326), (0.5902, 0.406, -0.005859), (0.593, 0.4654, -0.01461), (0.5974, 0.5252, -0.0286), (0.6031, 0.5854, -0.04618), (0.6089, 0.6456, -0.06454), (0.6136, 0.7055, -0.07923), (0.6478, 0.05479, -0.00326), (0.6478, 0.1133, -0.00326), (0.6478, 0.1718, -0.00326), (0.6478, 0.2303, -0.00326), (0.6478, 0.2888, -0.00326), (0.6479, 0.3473, -0.003478), (0.6496, 0.4063, -0.008928), (0.6536, 0.466, -0.02143), (0.6597, 0.5263, -0.04037), (0.6674, 0.5871, -0.06454), (0.676, 0.6481, -0.09134), (0.6836, 0.7088, -0.115), (0.7063, 0.05479, -0.00326), (0.7063, 0.1133, -0.00326), (0.7063, 0.1718, -0.00326), (0.7063, 0.2303, -0.00326), (0.7063, 0.2888, -0.00326), (0.7066, 0.3474, -0.004044), (0.709, 0.4066, -0.01147), (0.7138, 0.4665, -0.02665), (0.7211, 0.5271, -0.04938), (0.7306, 0.5885, -0.07923), (0.7421, 0.6503, -0.115), (0.7541, 0.7124, -0.1525)], [], [(728, 44, 3, 93), (584, 116, 7, 45), (440, 128, 8, 129), (296, 92, 6, 141), (128, 164, 152, 8), (164, 176, 151, 152), (176, 188, 150, 151), (188, 200, 149, 150), (200, 212, 148, 149), (212, 224, 147, 148), (224, 236, 146, 147), (236, 248, 145, 146), (248, 260, 144, 145), (260, 272, 143, 144), (272, 284, 142, 143), (284, 296, 141, 142), (5, 21, 153, 117), (117, 153, 154, 118), (118, 154, 155, 119), (119, 155, 156, 120), (120, 156, 157, 121), (121, 157, 158, 122), (122, 158, 159, 123), (123, 159, 160, 124), (124, 160, 161, 125), (125, 161, 162, 126), (126, 162, 163, 127), (127, 163, 164, 128), (21, 22, 165, 153), (153, 165, 166, 154), (154, 166, 167, 155), (155, 167, 168, 156), (156, 168, 169, 157), (157, 169, 170, 158), (158, 170, 171, 159), (159, 171, 172, 160), (160, 172, 173, 161), (161, 173, 174, 162), (162, 174, 175, 163), (163, 175, 176, 164), (22, 23, 177, 165), (165, 177, 178, 166), (166, 178, 179, 167), (167, 179, 180, 168), (168, 180, 181, 169), (169, 181, 182, 170), (170, 182, 183, 171), (171, 183, 184, 172), (172, 184, 185, 173), (173, 185, 186, 174), (174, 186, 187, 175), (175, 187, 188, 176), (23, 24, 189, 177), (177, 189, 190, 178), (178, 190, 191, 179), (179, 191, 192, 180), (180, 192, 193, 181), (181, 193, 194, 182), (182, 194, 195, 183), (183, 195, 196, 184), (184, 196, 197, 185), (185, 197, 198, 186), (186, 198, 199, 187), (187, 199, 200, 188), (24, 25, 201, 189), (189, 201, 202, 190), (190, 202, 203, 191), (191, 203, 204, 192), (192, 204, 205, 193), (193, 205, 206, 194), (194, 206, 207, 195), (195, 207, 208, 196), (196, 208, 209, 197), (197, 209, 210, 198), (198, 210, 211, 199), (199, 211, 212, 200), (25, 26, 213, 201), (201, 213, 214, 202), (202, 214, 215, 203), (203, 215, 216, 204), (204, 216, 217, 205), (205, 217, 218, 206), (206, 218, 219, 207), (207, 219, 220, 208), (208, 220, 221, 209), (209, 221, 222, 210), (210, 222, 223, 211), (211, 223, 224, 212), (26, 27, 225, 213), (213, 225, 226, 214), (214, 226, 227, 215), (215, 227, 228, 216), (216, 228, 229, 217), (217, 229, 230, 218), (218, 230, 231, 219), (219, 231, 232, 220), (220, 232, 233, 221), (221, 233, 234, 222), (222, 234, 235, 223), (223, 235, 236, 224), (27, 28, 237, 225), (225, 237, 238, 226), (226, 238, 239, 227), (227, 239, 240, 228), (228, 240, 241, 229), (229, 241, 242, 230), (230, 242, 243, 231), (231, 243, 244, 232), (232, 244, 245, 233), (233, 245, 246, 234), (234, 246, 247, 235), (235, 247, 248, 236), (28, 29, 249, 237), (237, 249, 250, 238), (238, 250, 251, 239), (239, 251, 252, 240), (240, 252, 253, 241), (241, 253, 254, 242), (242, 254, 255, 243), (243, 255, 256, 244), (244, 256, 257, 245), (245, 257, 258, 246), (246, 258, 259, 247), (247, 259, 260, 248), (29, 30, 261, 249), (249, 261, 262, 250), (250, 262, 263, 251), (251, 263, 264, 252), (252, 264, 265, 253), (253, 265, 266, 254), (254, 266, 267, 255), (255, 267, 268, 256), (256, 268, 269, 257), (257, 269, 270, 258), (258, 270, 271, 259), (259, 271, 272, 260), (30, 31, 273, 261), (261, 273, 274, 262), (262, 274, 275, 263), (263, 275, 276, 264), (264, 276, 277, 265), (265, 277, 278, 266), (266, 278, 279, 267), (267, 279, 280, 268), (268, 280, 281, 269), (269, 281, 282, 270), (270, 282, 283, 271), (271, 283, 284, 272), (31, 32, 285, 273), (273, 285, 286, 274), (274, 286, 287, 275), (275, 287, 288, 276), (276, 288, 289, 277), (277, 289, 290, 278), (278, 290, 291, 279), (279, 291, 292, 280), (280, 292, 293, 281), (281, 293, 294, 282), (282, 294, 295, 283), (283, 295, 296, 284), (32, 1, 81, 285), (285, 81, 82, 286), (286, 82, 83, 287), (287, 83, 84, 288), (288, 84, 85, 289), (289, 85, 86, 290), (290, 86, 87, 291), (291, 87, 88, 292), (292, 88, 89, 293), (293, 89, 90, 294), (294, 90, 91, 295), (295, 91, 92, 296), (9, 308, 140, 4), (308, 320, 139, 140), (320, 332, 138, 139), (332, 344, 137, 138), (344, 356, 136, 137), (356, 368, 135, 136), (368, 380, 134, 135), (380, 392, 133, 134), (392, 404, 132, 133), (404, 416, 131, 132), (416, 428, 130, 131), (428, 440, 129, 130), (0, 69, 297, 20), (20, 297, 298, 19), (19, 298, 299, 18), (18, 299, 300, 17), (17, 300, 301, 16), (16, 301, 302, 15), (15, 302, 303, 14), (14, 303, 304, 13), (13, 304, 305, 12), (12, 305, 306, 11), (11, 306, 307, 10), (10, 307, 308, 9), (69, 70, 309, 297), (297, 309, 310, 298), (298, 310, 311, 299), (299, 311, 312, 300), (300, 312, 313, 301), (301, 313, 314, 302), (302, 314, 315, 303), (303, 315, 316, 304), (304, 316, 317, 305), (305, 317, 318, 306), (306, 318, 319, 307), (307, 319, 320, 308), (70, 71, 321, 309), (309, 321, 322, 310), (310, 322, 323, 311), (311, 323, 324, 312), (312, 324, 325, 313), (313, 325, 326, 314), (314, 326, 327, 315), (315, 327, 328, 316), (316, 328, 329, 317), (317, 329, 330, 318), (318, 330, 331, 319), (319, 331, 332, 320), (71, 72, 333, 321), (321, 333, 334, 322), (322, 334, 335, 323), (323, 335, 336, 324), (324, 336, 337, 325), (325, 337, 338, 326), (326, 338, 339, 327), (327, 339, 340, 328), (328, 340, 341, 329), (329, 341, 342, 330), (330, 342, 343, 331), (331, 343, 344, 332), (72, 73, 345, 333), (333, 345, 346, 334), (334, 346, 347, 335), (335, 347, 348, 336), (336, 348, 349, 337), (337, 349, 350, 338), (338, 350, 351, 339), (339, 351, 352, 340), (340, 352, 353, 341), (341, 353, 354, 342), (342, 354, 355, 343), (343, 355, 356, 344), (73, 74, 357, 345), (345, 357, 358, 346), (346, 358, 359, 347), (347, 359, 360, 348), (348, 360, 361, 349), (349, 361, 362, 350), (350, 362, 363, 351), (351, 363, 364, 352), (352, 364, 365, 353), (353, 365, 366, 354), (354, 366, 367, 355), (355, 367, 368, 356), (74, 75, 369, 357), (357, 369, 370, 358), (358, 370, 371, 359), (359, 371, 372, 360), (360, 372, 373, 361), (361, 373, 374, 362), (362, 374, 375, 363), (363, 375, 376, 364), (364, 376, 377, 365), (365, 377, 378, 366), (366, 378, 379, 367), (367, 379, 380, 368), (75, 76, 381, 369), (369, 381, 382, 370), (370, 382, 383, 371), (371, 383, 384, 372), (372, 384, 385, 373), (373, 385, 386, 374), (374, 386, 387, 375), (375, 387, 388, 376), (376, 388, 389, 377), (377, 389, 390, 378), (378, 390, 391, 379), (379, 391, 392, 380), (76, 77, 393, 381), (381, 393, 394, 382), (382, 394, 395, 383), (383, 395, 396, 384), (384, 396, 397, 385), (385, 397, 398, 386), (386, 398, 399, 387), (387, 399, 400, 388), (388, 400, 401, 389), (389, 401, 402, 390), (390, 402, 403, 391), (391, 403, 404, 392), (77, 78, 405, 393), (393, 405, 406, 394), (394, 406, 407, 395), (395, 407, 408, 396), (396, 408, 409, 397), (397, 409, 410, 398), (398, 410, 411, 399), (399, 411, 412, 400), (400, 412, 413, 401), (401, 413, 414, 402), (402, 414, 415, 403), (403, 415, 416, 404), (78, 79, 417, 405), (405, 417, 418, 406), (406, 418, 419, 407), (407, 419, 420, 408), (408, 420, 421, 409), (409, 421, 422, 410), (410, 422, 423, 411), (411, 423, 424, 412), (412, 424, 425, 413), (413, 425, 426, 414), (414, 426, 427, 415), (415, 427, 428, 416), (79, 80, 429, 417), (417, 429, 430, 418), (418, 430, 431, 419), (419, 431, 432, 420), (420, 432, 433, 421), (421, 433, 434, 422), (422, 434, 435, 423), (423, 435, 436, 424), (424, 436, 437, 425), (425, 437, 438, 426), (426, 438, 439, 427), (427, 439, 440, 428), (80, 5, 117, 429), (429, 117, 118, 430), (430, 118, 119, 431), (431, 119, 120, 432), (432, 120, 121, 433), (433, 121, 122, 434), (434, 122, 123, 435), (435, 123, 124, 436), (436, 124, 125, 437), (437, 125, 126, 438), (438, 126, 127, 439), (439, 127, 128, 440), (57, 452, 56, 2), (452, 464, 55, 56), (464, 476, 54, 55), (476, 488, 53, 54), (488, 500, 52, 53), (500, 512, 51, 52), (512, 524, 50, 51), (524, 536, 49, 50), (536, 548, 48, 49), (548, 560, 47, 48), (560, 572, 46, 47), (572, 584, 45, 46), (4, 140, 441, 68), (68, 441, 442, 67), (67, 442, 443, 66), (66, 443, 444, 65), (65, 444, 445, 64), (64, 445, 446, 63), (63, 446, 447, 62), (62, 447, 448, 61), (61, 448, 449, 60), (60, 449, 450, 59), (59, 450, 451, 58), (58, 451, 452, 57), (140, 139, 453, 441), (441, 453, 454, 442), (442, 454, 455, 443), (443, 455, 456, 444), (444, 456, 457, 445), (445, 457, 458, 446), (446, 458, 459, 447), (447, 459, 460, 448), (448, 460, 461, 449), (449, 461, 462, 450), (450, 462, 463, 451), (451, 463, 464, 452), (139, 138, 465, 453), (453, 465, 466, 454), (454, 466, 467, 455), (455, 467, 468, 456), (456, 468, 469, 457), (457, 469, 470, 458), (458, 470, 471, 459), (459, 471, 472, 460), (460, 472, 473, 461), (461, 473, 474, 462), (462, 474, 475, 463), (463, 475, 476, 464), (138, 137, 477, 465), (465, 477, 478, 466), (466, 478, 479, 467), (467, 479, 480, 468), (468, 480, 481, 469), (469, 481, 482, 470), (470, 482, 483, 471), (471, 483, 484, 472), (472, 484, 485, 473), (473, 485, 486, 474), (474, 486, 487, 475), (475, 487, 488, 476), (137, 136, 489, 477), (477, 489, 490, 478), (478, 490, 491, 479), (479, 491, 492, 480), (480, 492, 493, 481), (481, 493, 494, 482), (482, 494, 495, 483), (483, 495, 496, 484), (484, 496, 497, 485), (485, 497, 498, 486), (486, 498, 499, 487), (487, 499, 500, 488), (136, 135, 501, 489), (489, 501, 502, 490), (490, 502, 503, 491), (491, 503, 504, 492), (492, 504, 505, 493), (493, 505, 506, 494), (494, 506, 507, 495), (495, 507, 508, 496), (496, 508, 509, 497), (497, 509, 510, 498), (498, 510, 511, 499), (499, 511, 512, 500), (135, 134, 513, 501), (501, 513, 514, 502), (502, 514, 515, 503), (503, 515, 516, 504), (504, 516, 517, 505), (505, 517, 518, 506), (506, 518, 519, 507), (507, 519, 520, 508), (508, 520, 521, 509), (509, 521, 522, 510), (510, 522, 523, 511), (511, 523, 524, 512), (134, 133, 525, 513), (513, 525, 526, 514), (514, 526, 527, 515), (515, 527, 528, 516), (516, 528, 529, 517), (517, 529, 530, 518), (518, 530, 531, 519), (519, 531, 532, 520), (520, 532, 533, 521), (521, 533, 534, 522), (522, 534, 535, 523), (523, 535, 536, 524), (133, 132, 537, 525), (525, 537, 538, 526), (526, 538, 539, 527), (527, 539, 540, 528), (528, 540, 541, 529), (529, 541, 542, 530), (530, 542, 543, 531), (531, 543, 544, 532), (532, 544, 545, 533), (533, 545, 546, 534), (534, 546, 547, 535), (535, 547, 548, 536), (132, 131, 549, 537), (537, 549, 550, 538), (538, 550, 551, 539), (539, 551, 552, 540), (540, 552, 553, 541), (541, 553, 554, 542), (542, 554, 555, 543), (543, 555, 556, 544), (544, 556, 557, 545), (545, 557, 558, 546), (546, 558, 559, 547), (547, 559, 560, 548), (131, 130, 561, 549), (549, 561, 562, 550), (550, 562, 563, 551), (551, 563, 564, 552), (552, 564, 565, 553), (553, 565, 566, 554), (554, 566, 567, 555), (555, 567, 568, 556), (556, 568, 569, 557), (557, 569, 570, 558), (558, 570, 571, 559), (559, 571, 572, 560), (130, 129, 573, 561), (561, 573, 574, 562), (562, 574, 575, 563), (563, 575, 576, 564), (564, 576, 577, 565), (565, 577, 578, 566), (566, 578, 579, 567), (567, 579, 580, 568), (568, 580, 581, 569), (569, 581, 582, 570), (570, 582, 583, 571), (571, 583, 584, 572), (129, 8, 105, 573), (573, 105, 106, 574), (574, 106, 107, 575), (575, 107, 108, 576), (576, 108, 109, 577), (577, 109, 110, 578), (578, 110, 111, 579), (579, 111, 112, 580), (580, 112, 113, 581), (581, 113, 114, 582), (582, 114, 115, 583), (583, 115, 116, 584), (116, 596, 104, 7), (596, 608, 103, 104), (608, 620, 102, 103), (620, 632, 101, 102), (632, 644, 100, 101), (644, 656, 99, 100), (656, 668, 98, 99), (668, 680, 97, 98), (680, 692, 96, 97), (692, 704, 95, 96), (704, 716, 94, 95), (716, 728, 93, 94), (8, 152, 585, 105), (105, 585, 586, 106), (106, 586, 587, 107), (107, 587, 588, 108), (108, 588, 589, 109), (109, 589, 590, 110), (110, 590, 591, 111), (111, 591, 592, 112), (112, 592, 593, 113), (113, 593, 594, 114), (114, 594, 595, 115), (115, 595, 596, 116), (152, 151, 597, 585), (585, 597, 598, 586), (586, 598, 599, 587), (587, 599, 600, 588), (588, 600, 601, 589), (589, 601, 602, 590), (590, 602, 603, 591), (591, 603, 604, 592), (592, 604, 605, 593), (593, 605, 606, 594), (594, 606, 607, 595), (595, 607, 608, 596), (151, 150, 609, 597), (597, 609, 610, 598), (598, 610, 611, 599), (599, 611, 612, 600), (600, 612, 613, 601), (601, 613, 614, 602), (602, 614, 615, 603), (603, 615, 616, 604), (604, 616, 617, 605), (605, 617, 618, 606), (606, 618, 619, 607), (607, 619, 620, 608), (150, 149, 621, 609), (609, 621, 622, 610), (610, 622, 623, 611), (611, 623, 624, 612), (612, 624, 625, 613), (613, 625, 626, 614), (614, 626, 627, 615), (615, 627, 628, 616), (616, 628, 629, 617), (617, 629, 630, 618), (618, 630, 631, 619), (619, 631, 632, 620), (149, 148, 633, 621), (621, 633, 634, 622), (622, 634, 635, 623), (623, 635, 636, 624), (624, 636, 637, 625), (625, 637, 638, 626), (626, 638, 639, 627), (627, 639, 640, 628), (628, 640, 641, 629), (629, 641, 642, 630), (630, 642, 643, 631), (631, 643, 644, 632), (148, 147, 645, 633), (633, 645, 646, 634), (634, 646, 647, 635), (635, 647, 648, 636), (636, 648, 649, 637), (637, 649, 650, 638), (638, 650, 651, 639), (639, 651, 652, 640), (640, 652, 653, 641), (641, 653, 654, 642), (642, 654, 655, 643), (643, 655, 656, 644), (147, 146, 657, 645), (645, 657, 658, 646), (646, 658, 659, 647), (647, 659, 660, 648), (648, 660, 661, 649), (649, 661, 662, 650), (650, 662, 663, 651), (651, 663, 664, 652), (652, 664, 665, 653), (653, 665, 666, 654), (654, 666, 667, 655), (655, 667, 668, 656), (146, 145, 669, 657), (657, 669, 670, 658), (658, 670, 671, 659), (659, 671, 672, 660), (660, 672, 673, 661), (661, 673, 674, 662), (662, 674, 675, 663), (663, 675, 676, 664), (664, 676, 677, 665), (665, 677, 678, 666), (666, 678, 679, 667), (667, 679, 680, 668), (145, 144, 681, 669), (669, 681, 682, 670), (670, 682, 683, 671), (671, 683, 684, 672), (672, 684, 685, 673), (673, 685, 686, 674), (674, 686, 687, 675), (675, 687, 688, 676), (676, 688, 689, 677), (677, 689, 690, 678), (678, 690, 691, 679), (679, 691, 692, 680), (144, 143, 693, 681), (681, 693, 694, 682), (682, 694, 695, 683), (683, 695, 696, 684), (684, 696, 697, 685), (685, 697, 698, 686), (686, 698, 699, 687), (687, 699, 700, 688), (688, 700, 701, 689), (689, 701, 702, 690), (690, 702, 703, 691), (691, 703, 704, 692), (143, 142, 705, 693), (693, 705, 706, 694), (694, 706, 707, 695), (695, 707, 708, 696), (696, 708, 709, 697), (697, 709, 710, 698), (698, 710, 711, 699), (699, 711, 712, 700), (700, 712, 713, 701), (701, 713, 714, 702), (702, 714, 715, 703), (703, 715, 716, 704), (142, 141, 717, 705), (705, 717, 718, 706), (706, 718, 719, 707), (707, 719, 720, 708), (708, 720, 721, 709), (709, 721, 722, 710), (710, 722, 723, 711), (711, 723, 724, 712), (712, 724, 725, 713), (713, 725, 726, 714), (714, 726, 727, 715), (715, 727, 728, 716), (141, 6, 33, 717), (717, 33, 34, 718), (718, 34, 35, 719), (719, 35, 36, 720), (720, 36, 37, 721), (721, 37, 38, 722), (722, 38, 39, 723), (723, 39, 40, 724), (724, 40, 41, 725), (725, 41, 42, 726), (726, 42, 43, 727), (727, 43, 44, 728)])
_uv = me_plane.uv_layers.new(name='UVMap')
_uv.uv.foreach_set('vector', [0.9615, 0.9615, 1.0, 0.9615, 1.0, 1.0, 0.9615, 1.0, 0.4615, 0.9615, 0.5, 0.9615, 0.5, 1.0, 0.4615, 1.0, 0.4615, 0.4615, 0.5, 0.4615, 0.5, 0.5, 0.4615, 0.5, 0.9615, 0.4615, 1.0, 0.4615, 1.0, 0.5, 0.9615, 0.5, 0.5, 0.4615, 0.5385, 0.4615, 0.5385, 0.5, 0.5, 0.5, 0.5385, 0.4615, 0.5769, 0.4615, 0.5769, 0.5, 0.5385, 0.5, 0.5769, 0.4615, 0.6154, 0.4615, 0.6154, 0.5, 0.5769, 0.5, 0.6154, 0.4615, 0.6538, 0.4615, 0.6538, 0.5, 0.6154, 0.5, 0.6538, 0.4615, 0.6923, 0.4615, 0.6923, 0.5, 0.6538, 0.5, 0.6923, 0.4615, 0.7308, 0.4615, 0.7308, 0.5, 0.6923, 0.5, 0.7308, 0.4615, 0.7692, 0.4615, 0.7692, 0.5, 0.7308, 0.5, 0.7692, 0.4615, 0.8077, 0.4615, 0.8077, 0.5, 0.7692, 0.5, 0.8077, 0.4615, 0.8462, 0.4615, 0.8462, 0.5, 0.8077, 0.5, 0.8462, 0.4615, 0.8846, 0.4615, 0.8846, 0.5, 0.8462, 0.5, 0.8846, 0.4615, 0.9231, 0.4615, 0.9231, 0.5, 0.8846, 0.5, 0.9231, 0.4615, 0.9615, 0.4615, 0.9615, 0.5, 0.9231, 0.5, 0.5, 0.0, 0.5385, 0.0, 0.5385, 0.03846, 0.5, 0.03846, 0.5, 0.03846, 0.5385, 0.03846, 0.5385, 0.07692, 0.5, 0.07692, 0.5, 0.07692, 0.5385, 0.07692, 0.5385, 0.1154, 0.5, 0.1154, 0.5, 0.1154, 0.5385, 0.1154, 0.5385, 0.1538, 0.5, 0.1538, 0.5, 0.1538, 0.5385, 0.1538, 0.5385, 0.1923, 0.5, 0.1923, 0.5, 0.1923, 0.5385, 0.1923, 0.5385, 0.2308, 0.5, 0.2308, 0.5, 0.2308, 0.5385, 0.2308, 0.5385, 0.2692, 0.5, 0.2692, 0.5, 0.2692, 0.5385, 0.2692, 0.5385, 0.3077, 0.5, 0.3077, 0.5, 0.3077, 0.5385, 0.3077, 0.5385, 0.3462, 0.5, 0.3462, 0.5, 0.3462, 0.5385, 0.3462, 0.5385, 0.3846, 0.5, 0.3846, 0.5, 0.3846, 0.5385, 0.3846, 0.5385, 0.4231, 0.5, 0.4231, 0.5, 0.4231, 0.5385, 0.4231, 0.5385, 0.4615, 0.5, 0.4615, 0.5385, 0.0, 0.5769, 0.0, 0.5769, 0.03846, 0.5385, 0.03846, 0.5385, 0.03846, 0.5769, 0.03846, 0.5769, 0.07692, 0.5385, 0.07692, 0.5385, 0.07692, 0.5769, 0.07692, 0.5769, 0.1154, 0.5385, 0.1154, 0.5385, 0.1154, 0.5769, 0.1154, 0.5769, 0.1538, 0.5385, 0.1538, 0.5385, 0.1538, 0.5769, 0.1538, 0.5769, 0.1923, 0.5385, 0.1923, 0.5385, 0.1923, 0.5769, 0.1923, 0.5769, 0.2308, 0.5385, 0.2308, 0.5385, 0.2308, 0.5769, 0.2308, 0.5769, 0.2692, 0.5385, 0.2692, 0.5385, 0.2692, 0.5769, 0.2692, 0.5769, 0.3077, 0.5385, 0.3077, 0.5385, 0.3077, 0.5769, 0.3077, 0.5769, 0.3462, 0.5385, 0.3462, 0.5385, 0.3462, 0.5769, 0.3462, 0.5769, 0.3846, 0.5385, 0.3846, 0.5385, 0.3846, 0.5769, 0.3846, 0.5769, 0.4231, 0.5385, 0.4231, 0.5385, 0.4231, 0.5769, 0.4231, 0.5769, 0.4615, 0.5385, 0.4615, 0.5769, 0.0, 0.6154, 0.0, 0.6154, 0.03846, 0.5769, 0.03846, 0.5769, 0.03846, 0.6154, 0.03846, 0.6154, 0.07692, 0.5769, 0.07692, 0.5769, 0.07692, 0.6154, 0.07692, 0.6154, 0.1154, 0.5769, 0.1154, 0.5769, 0.1154, 0.6154, 0.1154, 0.6154, 0.1538, 0.5769, 0.1538, 0.5769, 0.1538, 0.6154, 0.1538, 0.6154, 0.1923, 0.5769, 0.1923, 0.5769, 0.1923, 0.6154, 0.1923, 0.6154, 0.2308, 0.5769, 0.2308, 0.5769, 0.2308, 0.6154, 0.2308, 0.6154, 0.2692, 0.5769, 0.2692, 0.5769, 0.2692, 0.6154, 0.2692, 0.6154, 0.3077, 0.5769, 0.3077, 0.5769, 0.3077, 0.6154, 0.3077, 0.6154, 0.3462, 0.5769, 0.3462, 0.5769, 0.3462, 0.6154, 0.3462, 0.6154, 0.3846, 0.5769, 0.3846, 0.5769, 0.3846, 0.6154, 0.3846, 0.6154, 0.4231, 0.5769, 0.4231, 0.5769, 0.4231, 0.6154, 0.4231, 0.6154, 0.4615, 0.5769, 0.4615, 0.6154, 0.0, 0.6538, 0.0, 0.6538, 0.03846, 0.6154, 0.03846, 0.6154, 0.03846, 0.6538, 0.03846, 0.6538, 0.07692, 0.6154, 0.07692, 0.6154, 0.07692, 0.6538, 0.07692, 0.6538, 0.1154, 0.6154, 0.1154, 0.6154, 0.1154, 0.6538, 0.1154, 0.6538, 0.1538, 0.6154, 0.1538, 0.6154, 0.1538, 0.6538, 0.1538, 0.6538, 0.1923, 0.6154, 0.1923, 0.6154, 0.1923, 0.6538, 0.1923, 0.6538, 0.2308, 0.6154, 0.2308, 0.6154, 0.2308, 0.6538, 0.2308, 0.6538, 0.2692, 0.6154, 0.2692, 0.6154, 0.2692, 0.6538, 0.2692, 0.6538, 0.3077, 0.6154, 0.3077, 0.6154, 0.3077, 0.6538, 0.3077, 0.6538, 0.3462, 0.6154, 0.3462, 0.6154, 0.3462, 0.6538, 0.3462, 0.6538, 0.3846, 0.6154, 0.3846, 0.6154, 0.3846, 0.6538, 0.3846, 0.6538, 0.4231, 0.6154, 0.4231, 0.6154, 0.4231, 0.6538, 0.4231, 0.6538, 0.4615, 0.6154, 0.4615, 0.6538, 0.0, 0.6923, 0.0, 0.6923, 0.03846, 0.6538, 0.03846, 0.6538, 0.03846, 0.6923, 0.03846, 0.6923, 0.07692, 0.6538, 0.07692, 0.6538, 0.07692, 0.6923, 0.07692, 0.6923, 0.1154, 0.6538, 0.1154, 0.6538, 0.1154, 0.6923, 0.1154, 0.6923, 0.1538, 0.6538, 0.1538, 0.6538, 0.1538, 0.6923, 0.1538, 0.6923, 0.1923, 0.6538, 0.1923, 0.6538, 0.1923, 0.6923, 0.1923, 0.6923, 0.2308, 0.6538, 0.2308, 0.6538, 0.2308, 0.6923, 0.2308, 0.6923, 0.2692, 0.6538, 0.2692, 0.6538, 0.2692, 0.6923, 0.2692, 0.6923, 0.3077, 0.6538, 0.3077, 0.6538, 0.3077, 0.6923, 0.3077, 0.6923, 0.3462, 0.6538, 0.3462, 0.6538, 0.3462, 0.6923, 0.3462, 0.6923, 0.3846, 0.6538, 0.3846, 0.6538, 0.3846, 0.6923, 0.3846, 0.6923, 0.4231, 0.6538, 0.4231, 0.6538, 0.4231, 0.6923, 0.4231, 0.6923, 0.4615, 0.6538, 0.4615, 0.6923, 0.0, 0.7308, 0.0, 0.7308, 0.03846, 0.6923, 0.03846, 0.6923, 0.03846, 0.7308, 0.03846, 0.7308, 0.07692, 0.6923, 0.07692, 0.6923, 0.07692, 0.7308, 0.07692, 0.7308, 0.1154, 0.6923, 0.1154, 0.6923, 0.1154, 0.7308, 0.1154, 0.7308, 0.1538, 0.6923, 0.1538, 0.6923, 0.1538, 0.7308, 0.1538, 0.7308, 0.1923, 0.6923, 0.1923, 0.6923, 0.1923, 0.7308, 0.1923, 0.7308, 0.2308, 0.6923, 0.2308, 0.6923, 0.2308, 0.7308, 0.2308, 0.7308, 0.2692, 0.6923, 0.2692, 0.6923, 0.2692, 0.7308, 0.2692, 0.7308, 0.3077, 0.6923, 0.3077, 0.6923, 0.3077, 0.7308, 0.3077, 0.7308, 0.3462, 0.6923, 0.3462, 0.6923, 0.3462, 0.7308, 0.3462, 0.7308, 0.3846, 0.6923, 0.3846, 0.6923, 0.3846, 0.7308, 0.3846, 0.7308, 0.4231, 0.6923, 0.4231, 0.6923, 0.4231, 0.7308, 0.4231, 0.7308, 0.4615, 0.6923, 0.4615, 0.7308, 0.0, 0.7692, 0.0, 0.7692, 0.03846, 0.7308, 0.03846, 0.7308, 0.03846, 0.7692, 0.03846, 0.7692, 0.07692, 0.7308, 0.07692, 0.7308, 0.07692, 0.7692, 0.07692, 0.7692, 0.1154, 0.7308, 0.1154, 0.7308, 0.1154, 0.7692, 0.1154, 0.7692, 0.1538, 0.7308, 0.1538, 0.7308, 0.1538, 0.7692, 0.1538, 0.7692, 0.1923, 0.7308, 0.1923, 0.7308, 0.1923, 0.7692, 0.1923, 0.7692, 0.2308, 0.7308, 0.2308, 0.7308, 0.2308, 0.7692, 0.2308, 0.7692, 0.2692, 0.7308, 0.2692, 0.7308, 0.2692, 0.7692, 0.2692, 0.7692, 0.3077, 0.7308, 0.3077, 0.7308, 0.3077, 0.7692, 0.3077, 0.7692, 0.3462, 0.7308, 0.3462, 0.7308, 0.3462, 0.7692, 0.3462, 0.7692, 0.3846, 0.7308, 0.3846, 0.7308, 0.3846, 0.7692, 0.3846, 0.7692, 0.4231, 0.7308, 0.4231, 0.7308, 0.4231, 0.7692, 0.4231, 0.7692, 0.4615, 0.7308, 0.4615, 0.7692, 0.0, 0.8077, 0.0, 0.8077, 0.03846, 0.7692, 0.03846, 0.7692, 0.03846, 0.8077, 0.03846, 0.8077, 0.07692, 0.7692, 0.07692, 0.7692, 0.07692, 0.8077, 0.07692, 0.8077, 0.1154, 0.7692, 0.1154, 0.7692, 0.1154, 0.8077, 0.1154, 0.8077, 0.1538, 0.7692, 0.1538, 0.7692, 0.1538, 0.8077, 0.1538, 0.8077, 0.1923, 0.7692, 0.1923, 0.7692, 0.1923, 0.8077, 0.1923, 0.8077, 0.2308, 0.7692, 0.2308, 0.7692, 0.2308, 0.8077, 0.2308, 0.8077, 0.2692, 0.7692, 0.2692, 0.7692, 0.2692, 0.8077, 0.2692, 0.8077, 0.3077, 0.7692, 0.3077, 0.7692, 0.3077, 0.8077, 0.3077, 0.8077, 0.3462, 0.7692, 0.3462, 0.7692, 0.3462, 0.8077, 0.3462, 0.8077, 0.3846, 0.7692, 0.3846, 0.7692, 0.3846, 0.8077, 0.3846, 0.8077, 0.4231, 0.7692, 0.4231, 0.7692, 0.4231, 0.8077, 0.4231, 0.8077, 0.4615, 0.7692, 0.4615, 0.8077, 0.0, 0.8462, 0.0, 0.8462, 0.03846, 0.8077, 0.03846, 0.8077, 0.03846, 0.8462, 0.03846, 0.8462, 0.07692, 0.8077, 0.07692, 0.8077, 0.07692, 0.8462, 0.07692, 0.8462, 0.1154, 0.8077, 0.1154, 0.8077, 0.1154, 0.8462, 0.1154, 0.8462, 0.1538, 0.8077, 0.1538, 0.8077, 0.1538, 0.8462, 0.1538, 0.8462, 0.1923, 0.8077, 0.1923, 0.8077, 0.1923, 0.8462, 0.1923, 0.8462, 0.2308, 0.8077, 0.2308, 0.8077, 0.2308, 0.8462, 0.2308, 0.8462, 0.2692, 0.8077, 0.2692, 0.8077, 0.2692, 0.8462, 0.2692, 0.8462, 0.3077, 0.8077, 0.3077, 0.8077, 0.3077, 0.8462, 0.3077, 0.8462, 0.3462, 0.8077, 0.3462, 0.8077, 0.3462, 0.8462, 0.3462, 0.8462, 0.3846, 0.8077, 0.3846, 0.8077, 0.3846, 0.8462, 0.3846, 0.8462, 0.4231, 0.8077, 0.4231, 0.8077, 0.4231, 0.8462, 0.4231, 0.8462, 0.4615, 0.8077, 0.4615, 0.8462, 0.0, 0.8846, 0.0, 0.8846, 0.03846, 0.8462, 0.03846, 0.8462, 0.03846, 0.8846, 0.03846, 0.8846, 0.07692, 0.8462, 0.07692, 0.8462, 0.07692, 0.8846, 0.07692, 0.8846, 0.1154, 0.8462, 0.1154, 0.8462, 0.1154, 0.8846, 0.1154, 0.8846, 0.1538, 0.8462, 0.1538, 0.8462, 0.1538, 0.8846, 0.1538, 0.8846, 0.1923, 0.8462, 0.1923, 0.8462, 0.1923, 0.8846, 0.1923, 0.8846, 0.2308, 0.8462, 0.2308, 0.8462, 0.2308, 0.8846, 0.2308, 0.8846, 0.2692, 0.8462, 0.2692, 0.8462, 0.2692, 0.8846, 0.2692, 0.8846, 0.3077, 0.8462, 0.3077, 0.8462, 0.3077, 0.8846, 0.3077, 0.8846, 0.3462, 0.8462, 0.3462, 0.8462, 0.3462, 0.8846, 0.3462, 0.8846, 0.3846, 0.8462, 0.3846, 0.8462, 0.3846, 0.8846, 0.3846, 0.8846, 0.4231, 0.8462, 0.4231, 0.8462, 0.4231, 0.8846, 0.4231, 0.8846, 0.4615, 0.8462, 0.4615, 0.8846, 0.0, 0.9231, 0.0, 0.9231, 0.03846, 0.8846, 0.03846, 0.8846, 0.03846, 0.9231, 0.03846, 0.9231, 0.07692, 0.8846, 0.07692, 0.8846, 0.07692, 0.9231, 0.07692, 0.9231, 0.1154, 0.8846, 0.1154, 0.8846, 0.1154, 0.9231, 0.1154, 0.9231, 0.1538, 0.8846, 0.1538, 0.8846, 0.1538, 0.9231, 0.1538, 0.9231, 0.1923, 0.8846, 0.1923, 0.8846, 0.1923, 0.9231, 0.1923, 0.9231, 0.2308, 0.8846, 0.2308, 0.8846, 0.2308, 0.9231, 0.2308, 0.9231, 0.2692, 0.8846, 0.2692, 0.8846, 0.2692, 0.9231, 0.2692, 0.9231, 0.3077, 0.8846, 0.3077, 0.8846, 0.3077, 0.9231, 0.3077, 0.9231, 0.3462, 0.8846, 0.3462, 0.8846, 0.3462, 0.9231, 0.3462, 0.9231, 0.3846, 0.8846, 0.3846, 0.8846, 0.3846, 0.9231, 0.3846, 0.9231, 0.4231, 0.8846, 0.4231, 0.8846, 0.4231, 0.9231, 0.4231, 0.9231, 0.4615, 0.8846, 0.4615, 0.9231, 0.0, 0.9615, 0.0, 0.9615, 0.03846, 0.9231, 0.03846, 0.9231, 0.03846, 0.9615, 0.03846, 0.9615, 0.07692, 0.9231, 0.07692, 0.9231, 0.07692, 0.9615, 0.07692, 0.9615, 0.1154, 0.9231, 0.1154, 0.9231, 0.1154, 0.9615, 0.1154, 0.9615, 0.1538, 0.9231, 0.1538, 0.9231, 0.1538, 0.9615, 0.1538, 0.9615, 0.1923, 0.9231, 0.1923, 0.9231, 0.1923, 0.9615, 0.1923, 0.9615, 0.2308, 0.9231, 0.2308, 0.9231, 0.2308, 0.9615, 0.2308, 0.9615, 0.2692, 0.9231, 0.2692, 0.9231, 0.2692, 0.9615, 0.2692, 0.9615, 0.3077, 0.9231, 0.3077, 0.9231, 0.3077, 0.9615, 0.3077, 0.9615, 0.3462, 0.9231, 0.3462, 0.9231, 0.3462, 0.9615, 0.3462, 0.9615, 0.3846, 0.9231, 0.3846, 0.9231, 0.3846, 0.9615, 0.3846, 0.9615, 0.4231, 0.9231, 0.4231, 0.9231, 0.4231, 0.9615, 0.4231, 0.9615, 0.4615, 0.9231, 0.4615, 0.9615, 0.0, 1.0, 0.0, 1.0, 0.03846, 0.9615, 0.03846, 0.9615, 0.03846, 1.0, 0.03846, 1.0, 0.07692, 0.9615, 0.07692, 0.9615, 0.07692, 1.0, 0.07692, 1.0, 0.1154, 0.9615, 0.1154, 0.9615, 0.1154, 1.0, 0.1154, 1.0, 0.1538, 0.9615, 0.1538, 0.9615, 0.1538, 1.0, 0.1538, 1.0, 0.1923, 0.9615, 0.1923, 0.9615, 0.1923, 1.0, 0.1923, 1.0, 0.2308, 0.9615, 0.2308, 0.9615, 0.2308, 1.0, 0.2308, 1.0, 0.2692, 0.9615, 0.2692, 0.9615, 0.2692, 1.0, 0.2692, 1.0, 0.3077, 0.9615, 0.3077, 0.9615, 0.3077, 1.0, 0.3077, 1.0, 0.3462, 0.9615, 0.3462, 0.9615, 0.3462, 1.0, 0.3462, 1.0, 0.3846, 0.9615, 0.3846, 0.9615, 0.3846, 1.0, 0.3846, 1.0, 0.4231, 0.9615, 0.4231, 0.9615, 0.4231, 1.0, 0.4231, 1.0, 0.4615, 0.9615, 0.4615, 0.0, 0.4615, 0.03846, 0.4615, 0.03846, 0.5, 0.0, 0.5, 0.03846, 0.4615, 0.07692, 0.4615, 0.07692, 0.5, 0.03846, 0.5, 0.07692, 0.4615, 0.1154, 0.4615, 0.1154, 0.5, 0.07692, 0.5, 0.1154, 0.4615, 0.1538, 0.4615, 0.1538, 0.5, 0.1154, 0.5, 0.1538, 0.4615, 0.1923, 0.4615, 0.1923, 0.5, 0.1538, 0.5, 0.1923, 0.4615, 0.2308, 0.4615, 0.2308, 0.5, 0.1923, 0.5, 0.2308, 0.4615, 0.2692, 0.4615, 0.2692, 0.5, 0.2308, 0.5, 0.2692, 0.4615, 0.3077, 0.4615, 0.3077, 0.5, 0.2692, 0.5, 0.3077, 0.4615, 0.3462, 0.4615, 0.3462, 0.5, 0.3077, 0.5, 0.3462, 0.4615, 0.3846, 0.4615, 0.3846, 0.5, 0.3462, 0.5, 0.3846, 0.4615, 0.4231, 0.4615, 0.4231, 0.5, 0.3846, 0.5, 0.4231, 0.4615, 0.4615, 0.4615, 0.4615, 0.5, 0.4231, 0.5, 0.0, 0.0, 0.03846, 0.0, 0.03846, 0.03846, 0.0, 0.03846, 0.0, 0.03846, 0.03846, 0.03846, 0.03846, 0.07692, 0.0, 0.07692, 0.0, 0.07692, 0.03846, 0.07692, 0.03846, 0.1154, 0.0, 0.1154, 0.0, 0.1154, 0.03846, 0.1154, 0.03846, 0.1538, 0.0, 0.1538, 0.0, 0.1538, 0.03846, 0.1538, 0.03846, 0.1923, 0.0, 0.1923, 0.0, 0.1923, 0.03846, 0.1923, 0.03846, 0.2308, 0.0, 0.2308, 0.0, 0.2308, 0.03846, 0.2308, 0.03846, 0.2692, 0.0, 0.2692, 0.0, 0.2692, 0.03846, 0.2692, 0.03846, 0.3077, 0.0, 0.3077, 0.0, 0.3077, 0.03846, 0.3077, 0.03846, 0.3462, 0.0, 0.3462, 0.0, 0.3462, 0.03846, 0.3462, 0.03846, 0.3846, 0.0, 0.3846, 0.0, 0.3846, 0.03846, 0.3846, 0.03846, 0.4231, 0.0, 0.4231, 0.0, 0.4231, 0.03846, 0.4231, 0.03846, 0.4615, 0.0, 0.4615, 0.03846, 0.0, 0.07692, 0.0, 0.07692, 0.03846, 0.03846, 0.03846, 0.03846, 0.03846, 0.07692, 0.03846, 0.07692, 0.07692, 0.03846, 0.07692, 0.03846, 0.07692, 0.07692, 0.07692, 0.07692, 0.1154, 0.03846, 0.1154, 0.03846, 0.1154, 0.07692, 0.1154, 0.07692, 0.1538, 0.03846, 0.1538, 0.03846, 0.1538, 0.07692, 0.1538, 0.07692, 0.1923, 0.03846, 0.1923, 0.03846, 0.1923, 0.07692, 0.1923, 0.07692, 0.2308, 0.03846, 0.2308, 0.03846, 0.2308, 0.07692, 0.2308, 0.07692, 0.2692, 0.03846, 0.2692, 0.03846, 0.2692, 0.07692, 0.2692, 0.07692, 0.3077, 0.03846, 0.3077, 0.03846, 0.3077, 0.07692, 0.3077, 0.07692, 0.3462, 0.03846, 0.3462, 0.03846, 0.3462, 0.07692, 0.3462, 0.07692, 0.3846, 0.03846, 0.3846, 0.03846, 0.3846, 0.07692, 0.3846, 0.07692, 0.4231, 0.03846, 0.4231, 0.03846, 0.4231, 0.07692, 0.4231, 0.07692, 0.4615, 0.03846, 0.4615, 0.07692, 0.0, 0.1154, 0.0, 0.1154, 0.03846, 0.07692, 0.03846, 0.07692, 0.03846, 0.1154, 0.03846, 0.1154, 0.07692, 0.07692, 0.07692, 0.07692, 0.07692, 0.1154, 0.07692, 0.1154, 0.1154, 0.07692, 0.1154, 0.07692, 0.1154, 0.1154, 0.1154, 0.1154, 0.1538, 0.07692, 0.1538, 0.07692, 0.1538, 0.1154, 0.1538, 0.1154, 0.1923, 0.07692, 0.1923, 0.07692, 0.1923, 0.1154, 0.1923, 0.1154, 0.2308, 0.07692, 0.2308, 0.07692, 0.2308, 0.1154, 0.2308, 0.1154, 0.2692, 0.07692, 0.2692, 0.07692, 0.2692, 0.1154, 0.2692, 0.1154, 0.3077, 0.07692, 0.3077, 0.07692, 0.3077, 0.1154, 0.3077, 0.1154, 0.3462, 0.07692, 0.3462, 0.07692, 0.3462, 0.1154, 0.3462, 0.1154, 0.3846, 0.07692, 0.3846, 0.07692, 0.3846, 0.1154, 0.3846, 0.1154, 0.4231, 0.07692, 0.4231, 0.07692, 0.4231, 0.1154, 0.4231, 0.1154, 0.4615, 0.07692, 0.4615, 0.1154, 0.0, 0.1538, 0.0, 0.1538, 0.03846, 0.1154, 0.03846, 0.1154, 0.03846, 0.1538, 0.03846, 0.1538, 0.07692, 0.1154, 0.07692, 0.1154, 0.07692, 0.1538, 0.07692, 0.1538, 0.1154, 0.1154, 0.1154, 0.1154, 0.1154, 0.1538, 0.1154, 0.1538, 0.1538, 0.1154, 0.1538, 0.1154, 0.1538, 0.1538, 0.1538, 0.1538, 0.1923, 0.1154, 0.1923, 0.1154, 0.1923, 0.1538, 0.1923, 0.1538, 0.2308, 0.1154, 0.2308, 0.1154, 0.2308, 0.1538, 0.2308, 0.1538, 0.2692, 0.1154, 0.2692, 0.1154, 0.2692, 0.1538, 0.2692, 0.1538, 0.3077, 0.1154, 0.3077, 0.1154, 0.3077, 0.1538, 0.3077, 0.1538, 0.3462, 0.1154, 0.3462, 0.1154, 0.3462, 0.1538, 0.3462, 0.1538, 0.3846, 0.1154, 0.3846, 0.1154, 0.3846, 0.1538, 0.3846, 0.1538, 0.4231, 0.1154, 0.4231, 0.1154, 0.4231, 0.1538, 0.4231, 0.1538, 0.4615, 0.1154, 0.4615, 0.1538, 0.0, 0.1923, 0.0, 0.1923, 0.03846, 0.1538, 0.03846, 0.1538, 0.03846, 0.1923, 0.03846, 0.1923, 0.07692, 0.1538, 0.07692, 0.1538, 0.07692, 0.1923, 0.07692, 0.1923, 0.1154, 0.1538, 0.1154, 0.1538, 0.1154, 0.1923, 0.1154, 0.1923, 0.1538, 0.1538, 0.1538, 0.1538, 0.1538, 0.1923, 0.1538, 0.1923, 0.1923, 0.1538, 0.1923, 0.1538, 0.1923, 0.1923, 0.1923, 0.1923, 0.2308, 0.1538, 0.2308, 0.1538, 0.2308, 0.1923, 0.2308, 0.1923, 0.2692, 0.1538, 0.2692, 0.1538, 0.2692, 0.1923, 0.2692, 0.1923, 0.3077, 0.1538, 0.3077, 0.1538, 0.3077, 0.1923, 0.3077, 0.1923, 0.3462, 0.1538, 0.3462, 0.1538, 0.3462, 0.1923, 0.3462, 0.1923, 0.3846, 0.1538, 0.3846, 0.1538, 0.3846, 0.1923, 0.3846, 0.1923, 0.4231, 0.1538, 0.4231, 0.1538, 0.4231, 0.1923, 0.4231, 0.1923, 0.4615, 0.1538, 0.4615, 0.1923, 0.0, 0.2308, 0.0, 0.2308, 0.03846, 0.1923, 0.03846, 0.1923, 0.03846, 0.2308, 0.03846, 0.2308, 0.07692, 0.1923, 0.07692, 0.1923, 0.07692, 0.2308, 0.07692, 0.2308, 0.1154, 0.1923, 0.1154, 0.1923, 0.1154, 0.2308, 0.1154, 0.2308, 0.1538, 0.1923, 0.1538, 0.1923, 0.1538, 0.2308, 0.1538, 0.2308, 0.1923, 0.1923, 0.1923, 0.1923, 0.1923, 0.2308, 0.1923, 0.2308, 0.2308, 0.1923, 0.2308, 0.1923, 0.2308, 0.2308, 0.2308, 0.2308, 0.2692, 0.1923, 0.2692, 0.1923, 0.2692, 0.2308, 0.2692, 0.2308, 0.3077, 0.1923, 0.3077, 0.1923, 0.3077, 0.2308, 0.3077, 0.2308, 0.3462, 0.1923, 0.3462, 0.1923, 0.3462, 0.2308, 0.3462, 0.2308, 0.3846, 0.1923, 0.3846, 0.1923, 0.3846, 0.2308, 0.3846, 0.2308, 0.4231, 0.1923, 0.4231, 0.1923, 0.4231, 0.2308, 0.4231, 0.2308, 0.4615, 0.1923, 0.4615, 0.2308, 0.0, 0.2692, 0.0, 0.2692, 0.03846, 0.2308, 0.03846, 0.2308, 0.03846, 0.2692, 0.03846, 0.2692, 0.07692, 0.2308, 0.07692, 0.2308, 0.07692, 0.2692, 0.07692, 0.2692, 0.1154, 0.2308, 0.1154, 0.2308, 0.1154, 0.2692, 0.1154, 0.2692, 0.1538, 0.2308, 0.1538, 0.2308, 0.1538, 0.2692, 0.1538, 0.2692, 0.1923, 0.2308, 0.1923, 0.2308, 0.1923, 0.2692, 0.1923, 0.2692, 0.2308, 0.2308, 0.2308, 0.2308, 0.2308, 0.2692, 0.2308, 0.2692, 0.2692, 0.2308, 0.2692, 0.2308, 0.2692, 0.2692, 0.2692, 0.2692, 0.3077, 0.2308, 0.3077, 0.2308, 0.3077, 0.2692, 0.3077, 0.2692, 0.3462, 0.2308, 0.3462, 0.2308, 0.3462, 0.2692, 0.3462, 0.2692, 0.3846, 0.2308, 0.3846, 0.2308, 0.3846, 0.2692, 0.3846, 0.2692, 0.4231, 0.2308, 0.4231, 0.2308, 0.4231, 0.2692, 0.4231, 0.2692, 0.4615, 0.2308, 0.4615, 0.2692, 0.0, 0.3077, 0.0, 0.3077, 0.03846, 0.2692, 0.03846, 0.2692, 0.03846, 0.3077, 0.03846, 0.3077, 0.07692, 0.2692, 0.07692, 0.2692, 0.07692, 0.3077, 0.07692, 0.3077, 0.1154, 0.2692, 0.1154, 0.2692, 0.1154, 0.3077, 0.1154, 0.3077, 0.1538, 0.2692, 0.1538, 0.2692, 0.1538, 0.3077, 0.1538, 0.3077, 0.1923, 0.2692, 0.1923, 0.2692, 0.1923, 0.3077, 0.1923, 0.3077, 0.2308, 0.2692, 0.2308, 0.2692, 0.2308, 0.3077, 0.2308, 0.3077, 0.2692, 0.2692, 0.2692, 0.2692, 0.2692, 0.3077, 0.2692, 0.3077, 0.3077, 0.2692, 0.3077, 0.2692, 0.3077, 0.3077, 0.3077, 0.3077, 0.3462, 0.2692, 0.3462, 0.2692, 0.3462, 0.3077, 0.3462, 0.3077, 0.3846, 0.2692, 0.3846, 0.2692, 0.3846, 0.3077, 0.3846, 0.3077, 0.4231, 0.2692, 0.4231, 0.2692, 0.4231, 0.3077, 0.4231, 0.3077, 0.4615, 0.2692, 0.4615, 0.3077, 0.0, 0.3462, 0.0, 0.3462, 0.03846, 0.3077, 0.03846, 0.3077, 0.03846, 0.3462, 0.03846, 0.3462, 0.07692, 0.3077, 0.07692, 0.3077, 0.07692, 0.3462, 0.07692, 0.3462, 0.1154, 0.3077, 0.1154, 0.3077, 0.1154, 0.3462, 0.1154, 0.3462, 0.1538, 0.3077, 0.1538, 0.3077, 0.1538, 0.3462, 0.1538, 0.3462, 0.1923, 0.3077, 0.1923, 0.3077, 0.1923, 0.3462, 0.1923, 0.3462, 0.2308, 0.3077, 0.2308, 0.3077, 0.2308, 0.3462, 0.2308, 0.3462, 0.2692, 0.3077, 0.2692, 0.3077, 0.2692, 0.3462, 0.2692, 0.3462, 0.3077, 0.3077, 0.3077, 0.3077, 0.3077, 0.3462, 0.3077, 0.3462, 0.3462, 0.3077, 0.3462, 0.3077, 0.3462, 0.3462, 0.3462, 0.3462, 0.3846, 0.3077, 0.3846, 0.3077, 0.3846, 0.3462, 0.3846, 0.3462, 0.4231, 0.3077, 0.4231, 0.3077, 0.4231, 0.3462, 0.4231, 0.3462, 0.4615, 0.3077, 0.4615, 0.3462, 0.0, 0.3846, 0.0, 0.3846, 0.03846, 0.3462, 0.03846, 0.3462, 0.03846, 0.3846, 0.03846, 0.3846, 0.07692, 0.3462, 0.07692, 0.3462, 0.07692, 0.3846, 0.07692, 0.3846, 0.1154, 0.3462, 0.1154, 0.3462, 0.1154, 0.3846, 0.1154, 0.3846, 0.1538, 0.3462, 0.1538, 0.3462, 0.1538, 0.3846, 0.1538, 0.3846, 0.1923, 0.3462, 0.1923, 0.3462, 0.1923, 0.3846, 0.1923, 0.3846, 0.2308, 0.3462, 0.2308, 0.3462, 0.2308, 0.3846, 0.2308, 0.3846, 0.2692, 0.3462, 0.2692, 0.3462, 0.2692, 0.3846, 0.2692, 0.3846, 0.3077, 0.3462, 0.3077, 0.3462, 0.3077, 0.3846, 0.3077, 0.3846, 0.3462, 0.3462, 0.3462, 0.3462, 0.3462, 0.3846, 0.3462, 0.3846, 0.3846, 0.3462, 0.3846, 0.3462, 0.3846, 0.3846, 0.3846, 0.3846, 0.4231, 0.3462, 0.4231, 0.3462, 0.4231, 0.3846, 0.4231, 0.3846, 0.4615, 0.3462, 0.4615, 0.3846, 0.0, 0.4231, 0.0, 0.4231, 0.03846, 0.3846, 0.03846, 0.3846, 0.03846, 0.4231, 0.03846, 0.4231, 0.07692, 0.3846, 0.07692, 0.3846, 0.07692, 0.4231, 0.07692, 0.4231, 0.1154, 0.3846, 0.1154, 0.3846, 0.1154, 0.4231, 0.1154, 0.4231, 0.1538, 0.3846, 0.1538, 0.3846, 0.1538, 0.4231, 0.1538, 0.4231, 0.1923, 0.3846, 0.1923, 0.3846, 0.1923, 0.4231, 0.1923, 0.4231, 0.2308, 0.3846, 0.2308, 0.3846, 0.2308, 0.4231, 0.2308, 0.4231, 0.2692, 0.3846, 0.2692, 0.3846, 0.2692, 0.4231, 0.2692, 0.4231, 0.3077, 0.3846, 0.3077, 0.3846, 0.3077, 0.4231, 0.3077, 0.4231, 0.3462, 0.3846, 0.3462, 0.3846, 0.3462, 0.4231, 0.3462, 0.4231, 0.3846, 0.3846, 0.3846, 0.3846, 0.3846, 0.4231, 0.3846, 0.4231, 0.4231, 0.3846, 0.4231, 0.3846, 0.4231, 0.4231, 0.4231, 0.4231, 0.4615, 0.3846, 0.4615, 0.4231, 0.0, 0.4615, 0.0, 0.4615, 0.03846, 0.4231, 0.03846, 0.4231, 0.03846, 0.4615, 0.03846, 0.4615, 0.07692, 0.4231, 0.07692, 0.4231, 0.07692, 0.4615, 0.07692, 0.4615, 0.1154, 0.4231, 0.1154, 0.4231, 0.1154, 0.4615, 0.1154, 0.4615, 0.1538, 0.4231, 0.1538, 0.4231, 0.1538, 0.4615, 0.1538, 0.4615, 0.1923, 0.4231, 0.1923, 0.4231, 0.1923, 0.4615, 0.1923, 0.4615, 0.2308, 0.4231, 0.2308, 0.4231, 0.2308, 0.4615, 0.2308, 0.4615, 0.2692, 0.4231, 0.2692, 0.4231, 0.2692, 0.4615, 0.2692, 0.4615, 0.3077, 0.4231, 0.3077, 0.4231, 0.3077, 0.4615, 0.3077, 0.4615, 0.3462, 0.4231, 0.3462, 0.4231, 0.3462, 0.4615, 0.3462, 0.4615, 0.3846, 0.4231, 0.3846, 0.4231, 0.3846, 0.4615, 0.3846, 0.4615, 0.4231, 0.4231, 0.4231, 0.4231, 0.4231, 0.4615, 0.4231, 0.4615, 0.4615, 0.4231, 0.4615, 0.4615, 0.0, 0.5, 0.0, 0.5, 0.03846, 0.4615, 0.03846, 0.4615, 0.03846, 0.5, 0.03846, 0.5, 0.07692, 0.4615, 0.07692, 0.4615, 0.07692, 0.5, 0.07692, 0.5, 0.1154, 0.4615, 0.1154, 0.4615, 0.1154, 0.5, 0.1154, 0.5, 0.1538, 0.4615, 0.1538, 0.4615, 0.1538, 0.5, 0.1538, 0.5, 0.1923, 0.4615, 0.1923, 0.4615, 0.1923, 0.5, 0.1923, 0.5, 0.2308, 0.4615, 0.2308, 0.4615, 0.2308, 0.5, 0.2308, 0.5, 0.2692, 0.4615, 0.2692, 0.4615, 0.2692, 0.5, 0.2692, 0.5, 0.3077, 0.4615, 0.3077, 0.4615, 0.3077, 0.5, 0.3077, 0.5, 0.3462, 0.4615, 0.3462, 0.4615, 0.3462, 0.5, 0.3462, 0.5, 0.3846, 0.4615, 0.3846, 0.4615, 0.3846, 0.5, 0.3846, 0.5, 0.4231, 0.4615, 0.4231, 0.4615, 0.4231, 0.5, 0.4231, 0.5, 0.4615, 0.4615, 0.4615, 0.0, 0.9615, 0.03846, 0.9615, 0.03846, 1.0, 0.0, 1.0, 0.03846, 0.9615, 0.07692, 0.9615, 0.07692, 1.0, 0.03846, 1.0, 0.07692, 0.9615, 0.1154, 0.9615, 0.1154, 1.0, 0.07692, 1.0, 0.1154, 0.9615, 0.1538, 0.9615, 0.1538, 1.0, 0.1154, 1.0, 0.1538, 0.9615, 0.1923, 0.9615, 0.1923, 1.0, 0.1538, 1.0, 0.1923, 0.9615, 0.2308, 0.9615, 0.2308, 1.0, 0.1923, 1.0, 0.2308, 0.9615, 0.2692, 0.9615, 0.2692, 1.0, 0.2308, 1.0, 0.2692, 0.9615, 0.3077, 0.9615, 0.3077, 1.0, 0.2692, 1.0, 0.3077, 0.9615, 0.3462, 0.9615, 0.3462, 1.0, 0.3077, 1.0, 0.3462, 0.9615, 0.3846, 0.9615, 0.3846, 1.0, 0.3462, 1.0, 0.3846, 0.9615, 0.4231, 0.9615, 0.4231, 1.0, 0.3846, 1.0, 0.4231, 0.9615, 0.4615, 0.9615, 0.4615, 1.0, 0.4231, 1.0, 0.0, 0.5, 0.03846, 0.5, 0.03846, 0.5385, 0.0, 0.5385, 0.0, 0.5385, 0.03846, 0.5385, 0.03846, 0.5769, 0.0, 0.5769, 0.0, 0.5769, 0.03846, 0.5769, 0.03846, 0.6154, 0.0, 0.6154, 0.0, 0.6154, 0.03846, 0.6154, 0.03846, 0.6538, 0.0, 0.6538, 0.0, 0.6538, 0.03846, 0.6538, 0.03846, 0.6923, 0.0, 0.6923, 0.0, 0.6923, 0.03846, 0.6923, 0.03846, 0.7308, 0.0, 0.7308, 0.0, 0.7308, 0.03846, 0.7308, 0.03846, 0.7692, 0.0, 0.7692, 0.0, 0.7692, 0.03846, 0.7692, 0.03846, 0.8077, 0.0, 0.8077, 0.0, 0.8077, 0.03846, 0.8077, 0.03846, 0.8462, 0.0, 0.8462, 0.0, 0.8462, 0.03846, 0.8462, 0.03846, 0.8846, 0.0, 0.8846, 0.0, 0.8846, 0.03846, 0.8846, 0.03846, 0.9231, 0.0, 0.9231, 0.0, 0.9231, 0.03846, 0.9231, 0.03846, 0.9615, 0.0, 0.9615, 0.03846, 0.5, 0.07692, 0.5, 0.07692, 0.5385, 0.03846, 0.5385, 0.03846, 0.5385, 0.07692, 0.5385, 0.07692, 0.5769, 0.03846, 0.5769, 0.03846, 0.5769, 0.07692, 0.5769, 0.07692, 0.6154, 0.03846, 0.6154, 0.03846, 0.6154, 0.07692, 0.6154, 0.07692, 0.6538, 0.03846, 0.6538, 0.03846, 0.6538, 0.07692, 0.6538, 0.07692, 0.6923, 0.03846, 0.6923, 0.03846, 0.6923, 0.07692, 0.6923, 0.07692, 0.7308, 0.03846, 0.7308, 0.03846, 0.7308, 0.07692, 0.7308, 0.07692, 0.7692, 0.03846, 0.7692, 0.03846, 0.7692, 0.07692, 0.7692, 0.07692, 0.8077, 0.03846, 0.8077, 0.03846, 0.8077, 0.07692, 0.8077, 0.07692, 0.8462, 0.03846, 0.8462, 0.03846, 0.8462, 0.07692, 0.8462, 0.07692, 0.8846, 0.03846, 0.8846, 0.03846, 0.8846, 0.07692, 0.8846, 0.07692, 0.9231, 0.03846, 0.9231, 0.03846, 0.9231, 0.07692, 0.9231, 0.07692, 0.9615, 0.03846, 0.9615, 0.07692, 0.5, 0.1154, 0.5, 0.1154, 0.5385, 0.07692, 0.5385, 0.07692, 0.5385, 0.1154, 0.5385, 0.1154, 0.5769, 0.07692, 0.5769, 0.07692, 0.5769, 0.1154, 0.5769, 0.1154, 0.6154, 0.07692, 0.6154, 0.07692, 0.6154, 0.1154, 0.6154, 0.1154, 0.6538, 0.07692, 0.6538, 0.07692, 0.6538, 0.1154, 0.6538, 0.1154, 0.6923, 0.07692, 0.6923, 0.07692, 0.6923, 0.1154, 0.6923, 0.1154, 0.7308, 0.07692, 0.7308, 0.07692, 0.7308, 0.1154, 0.7308, 0.1154, 0.7692, 0.07692, 0.7692, 0.07692, 0.7692, 0.1154, 0.7692, 0.1154, 0.8077, 0.07692, 0.8077, 0.07692, 0.8077, 0.1154, 0.8077, 0.1154, 0.8462, 0.07692, 0.8462, 0.07692, 0.8462, 0.1154, 0.8462, 0.1154, 0.8846, 0.07692, 0.8846, 0.07692, 0.8846, 0.1154, 0.8846, 0.1154, 0.9231, 0.07692, 0.9231, 0.07692, 0.9231, 0.1154, 0.9231, 0.1154, 0.9615, 0.07692, 0.9615, 0.1154, 0.5, 0.1538, 0.5, 0.1538, 0.5385, 0.1154, 0.5385, 0.1154, 0.5385, 0.1538, 0.5385, 0.1538, 0.5769, 0.1154, 0.5769, 0.1154, 0.5769, 0.1538, 0.5769, 0.1538, 0.6154, 0.1154, 0.6154, 0.1154, 0.6154, 0.1538, 0.6154, 0.1538, 0.6538, 0.1154, 0.6538, 0.1154, 0.6538, 0.1538, 0.6538, 0.1538, 0.6923, 0.1154, 0.6923, 0.1154, 0.6923, 0.1538, 0.6923, 0.1538, 0.7308, 0.1154, 0.7308, 0.1154, 0.7308, 0.1538, 0.7308, 0.1538, 0.7692, 0.1154, 0.7692, 0.1154, 0.7692, 0.1538, 0.7692, 0.1538, 0.8077, 0.1154, 0.8077, 0.1154, 0.8077, 0.1538, 0.8077, 0.1538, 0.8462, 0.1154, 0.8462, 0.1154, 0.8462, 0.1538, 0.8462, 0.1538, 0.8846, 0.1154, 0.8846, 0.1154, 0.8846, 0.1538, 0.8846, 0.1538, 0.9231, 0.1154, 0.9231, 0.1154, 0.9231, 0.1538, 0.9231, 0.1538, 0.9615, 0.1154, 0.9615, 0.1538, 0.5, 0.1923, 0.5, 0.1923, 0.5385, 0.1538, 0.5385, 0.1538, 0.5385, 0.1923, 0.5385, 0.1923, 0.5769, 0.1538, 0.5769, 0.1538, 0.5769, 0.1923, 0.5769, 0.1923, 0.6154, 0.1538, 0.6154, 0.1538, 0.6154, 0.1923, 0.6154, 0.1923, 0.6538, 0.1538, 0.6538, 0.1538, 0.6538, 0.1923, 0.6538, 0.1923, 0.6923, 0.1538, 0.6923, 0.1538, 0.6923, 0.1923, 0.6923, 0.1923, 0.7308, 0.1538, 0.7308, 0.1538, 0.7308, 0.1923, 0.7308, 0.1923, 0.7692, 0.1538, 0.7692, 0.1538, 0.7692, 0.1923, 0.7692, 0.1923, 0.8077, 0.1538, 0.8077, 0.1538, 0.8077, 0.1923, 0.8077, 0.1923, 0.8462, 0.1538, 0.8462, 0.1538, 0.8462, 0.1923, 0.8462, 0.1923, 0.8846, 0.1538, 0.8846, 0.1538, 0.8846, 0.1923, 0.8846, 0.1923, 0.9231, 0.1538, 0.9231, 0.1538, 0.9231, 0.1923, 0.9231, 0.1923, 0.9615, 0.1538, 0.9615, 0.1923, 0.5, 0.2308, 0.5, 0.2308, 0.5385, 0.1923, 0.5385, 0.1923, 0.5385, 0.2308, 0.5385, 0.2308, 0.5769, 0.1923, 0.5769, 0.1923, 0.5769, 0.2308, 0.5769, 0.2308, 0.6154, 0.1923, 0.6154, 0.1923, 0.6154, 0.2308, 0.6154, 0.2308, 0.6538, 0.1923, 0.6538, 0.1923, 0.6538, 0.2308, 0.6538, 0.2308, 0.6923, 0.1923, 0.6923, 0.1923, 0.6923, 0.2308, 0.6923, 0.2308, 0.7308, 0.1923, 0.7308, 0.1923, 0.7308, 0.2308, 0.7308, 0.2308, 0.7692, 0.1923, 0.7692, 0.1923, 0.7692, 0.2308, 0.7692, 0.2308, 0.8077, 0.1923, 0.8077, 0.1923, 0.8077, 0.2308, 0.8077, 0.2308, 0.8462, 0.1923, 0.8462, 0.1923, 0.8462, 0.2308, 0.8462, 0.2308, 0.8846, 0.1923, 0.8846, 0.1923, 0.8846, 0.2308, 0.8846, 0.2308, 0.9231, 0.1923, 0.9231, 0.1923, 0.9231, 0.2308, 0.9231, 0.2308, 0.9615, 0.1923, 0.9615, 0.2308, 0.5, 0.2692, 0.5, 0.2692, 0.5385, 0.2308, 0.5385, 0.2308, 0.5385, 0.2692, 0.5385, 0.2692, 0.5769, 0.2308, 0.5769, 0.2308, 0.5769, 0.2692, 0.5769, 0.2692, 0.6154, 0.2308, 0.6154, 0.2308, 0.6154, 0.2692, 0.6154, 0.2692, 0.6538, 0.2308, 0.6538, 0.2308, 0.6538, 0.2692, 0.6538, 0.2692, 0.6923, 0.2308, 0.6923, 0.2308, 0.6923, 0.2692, 0.6923, 0.2692, 0.7308, 0.2308, 0.7308, 0.2308, 0.7308, 0.2692, 0.7308, 0.2692, 0.7692, 0.2308, 0.7692, 0.2308, 0.7692, 0.2692, 0.7692, 0.2692, 0.8077, 0.2308, 0.8077, 0.2308, 0.8077, 0.2692, 0.8077, 0.2692, 0.8462, 0.2308, 0.8462, 0.2308, 0.8462, 0.2692, 0.8462, 0.2692, 0.8846, 0.2308, 0.8846, 0.2308, 0.8846, 0.2692, 0.8846, 0.2692, 0.9231, 0.2308, 0.9231, 0.2308, 0.9231, 0.2692, 0.9231, 0.2692, 0.9615, 0.2308, 0.9615, 0.2692, 0.5, 0.3077, 0.5, 0.3077, 0.5385, 0.2692, 0.5385, 0.2692, 0.5385, 0.3077, 0.5385, 0.3077, 0.5769, 0.2692, 0.5769, 0.2692, 0.5769, 0.3077, 0.5769, 0.3077, 0.6154, 0.2692, 0.6154, 0.2692, 0.6154, 0.3077, 0.6154, 0.3077, 0.6538, 0.2692, 0.6538, 0.2692, 0.6538, 0.3077, 0.6538, 0.3077, 0.6923, 0.2692, 0.6923, 0.2692, 0.6923, 0.3077, 0.6923, 0.3077, 0.7308, 0.2692, 0.7308, 0.2692, 0.7308, 0.3077, 0.7308, 0.3077, 0.7692, 0.2692, 0.7692, 0.2692, 0.7692, 0.3077, 0.7692, 0.3077, 0.8077, 0.2692, 0.8077, 0.2692, 0.8077, 0.3077, 0.8077, 0.3077, 0.8462, 0.2692, 0.8462, 0.2692, 0.8462, 0.3077, 0.8462, 0.3077, 0.8846, 0.2692, 0.8846, 0.2692, 0.8846, 0.3077, 0.8846, 0.3077, 0.9231, 0.2692, 0.9231, 0.2692, 0.9231, 0.3077, 0.9231, 0.3077, 0.9615, 0.2692, 0.9615, 0.3077, 0.5, 0.3462, 0.5, 0.3462, 0.5385, 0.3077, 0.5385, 0.3077, 0.5385, 0.3462, 0.5385, 0.3462, 0.5769, 0.3077, 0.5769, 0.3077, 0.5769, 0.3462, 0.5769, 0.3462, 0.6154, 0.3077, 0.6154, 0.3077, 0.6154, 0.3462, 0.6154, 0.3462, 0.6538, 0.3077, 0.6538, 0.3077, 0.6538, 0.3462, 0.6538, 0.3462, 0.6923, 0.3077, 0.6923, 0.3077, 0.6923, 0.3462, 0.6923, 0.3462, 0.7308, 0.3077, 0.7308, 0.3077, 0.7308, 0.3462, 0.7308, 0.3462, 0.7692, 0.3077, 0.7692, 0.3077, 0.7692, 0.3462, 0.7692, 0.3462, 0.8077, 0.3077, 0.8077, 0.3077, 0.8077, 0.3462, 0.8077, 0.3462, 0.8462, 0.3077, 0.8462, 0.3077, 0.8462, 0.3462, 0.8462, 0.3462, 0.8846, 0.3077, 0.8846, 0.3077, 0.8846, 0.3462, 0.8846, 0.3462, 0.9231, 0.3077, 0.9231, 0.3077, 0.9231, 0.3462, 0.9231, 0.3462, 0.9615, 0.3077, 0.9615, 0.3462, 0.5, 0.3846, 0.5, 0.3846, 0.5385, 0.3462, 0.5385, 0.3462, 0.5385, 0.3846, 0.5385, 0.3846, 0.5769, 0.3462, 0.5769, 0.3462, 0.5769, 0.3846, 0.5769, 0.3846, 0.6154, 0.3462, 0.6154, 0.3462, 0.6154, 0.3846, 0.6154, 0.3846, 0.6538, 0.3462, 0.6538, 0.3462, 0.6538, 0.3846, 0.6538, 0.3846, 0.6923, 0.3462, 0.6923, 0.3462, 0.6923, 0.3846, 0.6923, 0.3846, 0.7308, 0.3462, 0.7308, 0.3462, 0.7308, 0.3846, 0.7308, 0.3846, 0.7692, 0.3462, 0.7692, 0.3462, 0.7692, 0.3846, 0.7692, 0.3846, 0.8077, 0.3462, 0.8077, 0.3462, 0.8077, 0.3846, 0.8077, 0.3846, 0.8462, 0.3462, 0.8462, 0.3462, 0.8462, 0.3846, 0.8462, 0.3846, 0.8846, 0.3462, 0.8846, 0.3462, 0.8846, 0.3846, 0.8846, 0.3846, 0.9231, 0.3462, 0.9231, 0.3462, 0.9231, 0.3846, 0.9231, 0.3846, 0.9615, 0.3462, 0.9615, 0.3846, 0.5, 0.4231, 0.5, 0.4231, 0.5385, 0.3846, 0.5385, 0.3846, 0.5385, 0.4231, 0.5385, 0.4231, 0.5769, 0.3846, 0.5769, 0.3846, 0.5769, 0.4231, 0.5769, 0.4231, 0.6154, 0.3846, 0.6154, 0.3846, 0.6154, 0.4231, 0.6154, 0.4231, 0.6538, 0.3846, 0.6538, 0.3846, 0.6538, 0.4231, 0.6538, 0.4231, 0.6923, 0.3846, 0.6923, 0.3846, 0.6923, 0.4231, 0.6923, 0.4231, 0.7308, 0.3846, 0.7308, 0.3846, 0.7308, 0.4231, 0.7308, 0.4231, 0.7692, 0.3846, 0.7692, 0.3846, 0.7692, 0.4231, 0.7692, 0.4231, 0.8077, 0.3846, 0.8077, 0.3846, 0.8077, 0.4231, 0.8077, 0.4231, 0.8462, 0.3846, 0.8462, 0.3846, 0.8462, 0.4231, 0.8462, 0.4231, 0.8846, 0.3846, 0.8846, 0.3846, 0.8846, 0.4231, 0.8846, 0.4231, 0.9231, 0.3846, 0.9231, 0.3846, 0.9231, 0.4231, 0.9231, 0.4231, 0.9615, 0.3846, 0.9615, 0.4231, 0.5, 0.4615, 0.5, 0.4615, 0.5385, 0.4231, 0.5385, 0.4231, 0.5385, 0.4615, 0.5385, 0.4615, 0.5769, 0.4231, 0.5769, 0.4231, 0.5769, 0.4615, 0.5769, 0.4615, 0.6154, 0.4231, 0.6154, 0.4231, 0.6154, 0.4615, 0.6154, 0.4615, 0.6538, 0.4231, 0.6538, 0.4231, 0.6538, 0.4615, 0.6538, 0.4615, 0.6923, 0.4231, 0.6923, 0.4231, 0.6923, 0.4615, 0.6923, 0.4615, 0.7308, 0.4231, 0.7308, 0.4231, 0.7308, 0.4615, 0.7308, 0.4615, 0.7692, 0.4231, 0.7692, 0.4231, 0.7692, 0.4615, 0.7692, 0.4615, 0.8077, 0.4231, 0.8077, 0.4231, 0.8077, 0.4615, 0.8077, 0.4615, 0.8462, 0.4231, 0.8462, 0.4231, 0.8462, 0.4615, 0.8462, 0.4615, 0.8846, 0.4231, 0.8846, 0.4231, 0.8846, 0.4615, 0.8846, 0.4615, 0.9231, 0.4231, 0.9231, 0.4231, 0.9231, 0.4615, 0.9231, 0.4615, 0.9615, 0.4231, 0.9615, 0.4615, 0.5, 0.5, 0.5, 0.5, 0.5385, 0.4615, 0.5385, 0.4615, 0.5385, 0.5, 0.5385, 0.5, 0.5769, 0.4615, 0.5769, 0.4615, 0.5769, 0.5, 0.5769, 0.5, 0.6154, 0.4615, 0.6154, 0.4615, 0.6154, 0.5, 0.6154, 0.5, 0.6538, 0.4615, 0.6538, 0.4615, 0.6538, 0.5, 0.6538, 0.5, 0.6923, 0.4615, 0.6923, 0.4615, 0.6923, 0.5, 0.6923, 0.5, 0.7308, 0.4615, 0.7308, 0.4615, 0.7308, 0.5, 0.7308, 0.5, 0.7692, 0.4615, 0.7692, 0.4615, 0.7692, 0.5, 0.7692, 0.5, 0.8077, 0.4615, 0.8077, 0.4615, 0.8077, 0.5, 0.8077, 0.5, 0.8462, 0.4615, 0.8462, 0.4615, 0.8462, 0.5, 0.8462, 0.5, 0.8846, 0.4615, 0.8846, 0.4615, 0.8846, 0.5, 0.8846, 0.5, 0.9231, 0.4615, 0.9231, 0.4615, 0.9231, 0.5, 0.9231, 0.5, 0.9615, 0.4615, 0.9615, 0.5, 0.9615, 0.5385, 0.9615, 0.5385, 1.0, 0.5, 1.0, 0.5385, 0.9615, 0.5769, 0.9615, 0.5769, 1.0, 0.5385, 1.0, 0.5769, 0.9615, 0.6154, 0.9615, 0.6154, 1.0, 0.5769, 1.0, 0.6154, 0.9615, 0.6538, 0.9615, 0.6538, 1.0, 0.6154, 1.0, 0.6538, 0.9615, 0.6923, 0.9615, 0.6923, 1.0, 0.6538, 1.0, 0.6923, 0.9615, 0.7308, 0.9615, 0.7308, 1.0, 0.6923, 1.0, 0.7308, 0.9615, 0.7692, 0.9615, 0.7692, 1.0, 0.7308, 1.0, 0.7692, 0.9615, 0.8077, 0.9615, 0.8077, 1.0, 0.7692, 1.0, 0.8077, 0.9615, 0.8462, 0.9615, 0.8462, 1.0, 0.8077, 1.0, 0.8462, 0.9615, 0.8846, 0.9615, 0.8846, 1.0, 0.8462, 1.0, 0.8846, 0.9615, 0.9231, 0.9615, 0.9231, 1.0, 0.8846, 1.0, 0.9231, 0.9615, 0.9615, 0.9615, 0.9615, 1.0, 0.9231, 1.0, 0.5, 0.5, 0.5385, 0.5, 0.5385, 0.5385, 0.5, 0.5385, 0.5, 0.5385, 0.5385, 0.5385, 0.5385, 0.5769, 0.5, 0.5769, 0.5, 0.5769, 0.5385, 0.5769, 0.5385, 0.6154, 0.5, 0.6154, 0.5, 0.6154, 0.5385, 0.6154, 0.5385, 0.6538, 0.5, 0.6538, 0.5, 0.6538, 0.5385, 0.6538, 0.5385, 0.6923, 0.5, 0.6923, 0.5, 0.6923, 0.5385, 0.6923, 0.5385, 0.7308, 0.5, 0.7308, 0.5, 0.7308, 0.5385, 0.7308, 0.5385, 0.7692, 0.5, 0.7692, 0.5, 0.7692, 0.5385, 0.7692, 0.5385, 0.8077, 0.5, 0.8077, 0.5, 0.8077, 0.5385, 0.8077, 0.5385, 0.8462, 0.5, 0.8462, 0.5, 0.8462, 0.5385, 0.8462, 0.5385, 0.8846, 0.5, 0.8846, 0.5, 0.8846, 0.5385, 0.8846, 0.5385, 0.9231, 0.5, 0.9231, 0.5, 0.9231, 0.5385, 0.9231, 0.5385, 0.9615, 0.5, 0.9615, 0.5385, 0.5, 0.5769, 0.5, 0.5769, 0.5385, 0.5385, 0.5385, 0.5385, 0.5385, 0.5769, 0.5385, 0.5769, 0.5769, 0.5385, 0.5769, 0.5385, 0.5769, 0.5769, 0.5769, 0.5769, 0.6154, 0.5385, 0.6154, 0.5385, 0.6154, 0.5769, 0.6154, 0.5769, 0.6538, 0.5385, 0.6538, 0.5385, 0.6538, 0.5769, 0.6538, 0.5769, 0.6923, 0.5385, 0.6923, 0.5385, 0.6923, 0.5769, 0.6923, 0.5769, 0.7308, 0.5385, 0.7308, 0.5385, 0.7308, 0.5769, 0.7308, 0.5769, 0.7692, 0.5385, 0.7692, 0.5385, 0.7692, 0.5769, 0.7692, 0.5769, 0.8077, 0.5385, 0.8077, 0.5385, 0.8077, 0.5769, 0.8077, 0.5769, 0.8462, 0.5385, 0.8462, 0.5385, 0.8462, 0.5769, 0.8462, 0.5769, 0.8846, 0.5385, 0.8846, 0.5385, 0.8846, 0.5769, 0.8846, 0.5769, 0.9231, 0.5385, 0.9231, 0.5385, 0.9231, 0.5769, 0.9231, 0.5769, 0.9615, 0.5385, 0.9615, 0.5769, 0.5, 0.6154, 0.5, 0.6154, 0.5385, 0.5769, 0.5385, 0.5769, 0.5385, 0.6154, 0.5385, 0.6154, 0.5769, 0.5769, 0.5769, 0.5769, 0.5769, 0.6154, 0.5769, 0.6154, 0.6154, 0.5769, 0.6154, 0.5769, 0.6154, 0.6154, 0.6154, 0.6154, 0.6538, 0.5769, 0.6538, 0.5769, 0.6538, 0.6154, 0.6538, 0.6154, 0.6923, 0.5769, 0.6923, 0.5769, 0.6923, 0.6154, 0.6923, 0.6154, 0.7308, 0.5769, 0.7308, 0.5769, 0.7308, 0.6154, 0.7308, 0.6154, 0.7692, 0.5769, 0.7692, 0.5769, 0.7692, 0.6154, 0.7692, 0.6154, 0.8077, 0.5769, 0.8077, 0.5769, 0.8077, 0.6154, 0.8077, 0.6154, 0.8462, 0.5769, 0.8462, 0.5769, 0.8462, 0.6154, 0.8462, 0.6154, 0.8846, 0.5769, 0.8846, 0.5769, 0.8846, 0.6154, 0.8846, 0.6154, 0.9231, 0.5769, 0.9231, 0.5769, 0.9231, 0.6154, 0.9231, 0.6154, 0.9615, 0.5769, 0.9615, 0.6154, 0.5, 0.6538, 0.5, 0.6538, 0.5385, 0.6154, 0.5385, 0.6154, 0.5385, 0.6538, 0.5385, 0.6538, 0.5769, 0.6154, 0.5769, 0.6154, 0.5769, 0.6538, 0.5769, 0.6538, 0.6154, 0.6154, 0.6154, 0.6154, 0.6154, 0.6538, 0.6154, 0.6538, 0.6538, 0.6154, 0.6538, 0.6154, 0.6538, 0.6538, 0.6538, 0.6538, 0.6923, 0.6154, 0.6923, 0.6154, 0.6923, 0.6538, 0.6923, 0.6538, 0.7308, 0.6154, 0.7308, 0.6154, 0.7308, 0.6538, 0.7308, 0.6538, 0.7692, 0.6154, 0.7692, 0.6154, 0.7692, 0.6538, 0.7692, 0.6538, 0.8077, 0.6154, 0.8077, 0.6154, 0.8077, 0.6538, 0.8077, 0.6538, 0.8462, 0.6154, 0.8462, 0.6154, 0.8462, 0.6538, 0.8462, 0.6538, 0.8846, 0.6154, 0.8846, 0.6154, 0.8846, 0.6538, 0.8846, 0.6538, 0.9231, 0.6154, 0.9231, 0.6154, 0.9231, 0.6538, 0.9231, 0.6538, 0.9615, 0.6154, 0.9615, 0.6538, 0.5, 0.6923, 0.5, 0.6923, 0.5385, 0.6538, 0.5385, 0.6538, 0.5385, 0.6923, 0.5385, 0.6923, 0.5769, 0.6538, 0.5769, 0.6538, 0.5769, 0.6923, 0.5769, 0.6923, 0.6154, 0.6538, 0.6154, 0.6538, 0.6154, 0.6923, 0.6154, 0.6923, 0.6538, 0.6538, 0.6538, 0.6538, 0.6538, 0.6923, 0.6538, 0.6923, 0.6923, 0.6538, 0.6923, 0.6538, 0.6923, 0.6923, 0.6923, 0.6923, 0.7308, 0.6538, 0.7308, 0.6538, 0.7308, 0.6923, 0.7308, 0.6923, 0.7692, 0.6538, 0.7692, 0.6538, 0.7692, 0.6923, 0.7692, 0.6923, 0.8077, 0.6538, 0.8077, 0.6538, 0.8077, 0.6923, 0.8077, 0.6923, 0.8462, 0.6538, 0.8462, 0.6538, 0.8462, 0.6923, 0.8462, 0.6923, 0.8846, 0.6538, 0.8846, 0.6538, 0.8846, 0.6923, 0.8846, 0.6923, 0.9231, 0.6538, 0.9231, 0.6538, 0.9231, 0.6923, 0.9231, 0.6923, 0.9615, 0.6538, 0.9615, 0.6923, 0.5, 0.7308, 0.5, 0.7308, 0.5385, 0.6923, 0.5385, 0.6923, 0.5385, 0.7308, 0.5385, 0.7308, 0.5769, 0.6923, 0.5769, 0.6923, 0.5769, 0.7308, 0.5769, 0.7308, 0.6154, 0.6923, 0.6154, 0.6923, 0.6154, 0.7308, 0.6154, 0.7308, 0.6538, 0.6923, 0.6538, 0.6923, 0.6538, 0.7308, 0.6538, 0.7308, 0.6923, 0.6923, 0.6923, 0.6923, 0.6923, 0.7308, 0.6923, 0.7308, 0.7308, 0.6923, 0.7308, 0.6923, 0.7308, 0.7308, 0.7308, 0.7308, 0.7692, 0.6923, 0.7692, 0.6923, 0.7692, 0.7308, 0.7692, 0.7308, 0.8077, 0.6923, 0.8077, 0.6923, 0.8077, 0.7308, 0.8077, 0.7308, 0.8462, 0.6923, 0.8462, 0.6923, 0.8462, 0.7308, 0.8462, 0.7308, 0.8846, 0.6923, 0.8846, 0.6923, 0.8846, 0.7308, 0.8846, 0.7308, 0.9231, 0.6923, 0.9231, 0.6923, 0.9231, 0.7308, 0.9231, 0.7308, 0.9615, 0.6923, 0.9615, 0.7308, 0.5, 0.7692, 0.5, 0.7692, 0.5385, 0.7308, 0.5385, 0.7308, 0.5385, 0.7692, 0.5385, 0.7692, 0.5769, 0.7308, 0.5769, 0.7308, 0.5769, 0.7692, 0.5769, 0.7692, 0.6154, 0.7308, 0.6154, 0.7308, 0.6154, 0.7692, 0.6154, 0.7692, 0.6538, 0.7308, 0.6538, 0.7308, 0.6538, 0.7692, 0.6538, 0.7692, 0.6923, 0.7308, 0.6923, 0.7308, 0.6923, 0.7692, 0.6923, 0.7692, 0.7308, 0.7308, 0.7308, 0.7308, 0.7308, 0.7692, 0.7308, 0.7692, 0.7692, 0.7308, 0.7692, 0.7308, 0.7692, 0.7692, 0.7692, 0.7692, 0.8077, 0.7308, 0.8077, 0.7308, 0.8077, 0.7692, 0.8077, 0.7692, 0.8462, 0.7308, 0.8462, 0.7308, 0.8462, 0.7692, 0.8462, 0.7692, 0.8846, 0.7308, 0.8846, 0.7308, 0.8846, 0.7692, 0.8846, 0.7692, 0.9231, 0.7308, 0.9231, 0.7308, 0.9231, 0.7692, 0.9231, 0.7692, 0.9615, 0.7308, 0.9615, 0.7692, 0.5, 0.8077, 0.5, 0.8077, 0.5385, 0.7692, 0.5385, 0.7692, 0.5385, 0.8077, 0.5385, 0.8077, 0.5769, 0.7692, 0.5769, 0.7692, 0.5769, 0.8077, 0.5769, 0.8077, 0.6154, 0.7692, 0.6154, 0.7692, 0.6154, 0.8077, 0.6154, 0.8077, 0.6538, 0.7692, 0.6538, 0.7692, 0.6538, 0.8077, 0.6538, 0.8077, 0.6923, 0.7692, 0.6923, 0.7692, 0.6923, 0.8077, 0.6923, 0.8077, 0.7308, 0.7692, 0.7308, 0.7692, 0.7308, 0.8077, 0.7308, 0.8077, 0.7692, 0.7692, 0.7692, 0.7692, 0.7692, 0.8077, 0.7692, 0.8077, 0.8077, 0.7692, 0.8077, 0.7692, 0.8077, 0.8077, 0.8077, 0.8077, 0.8462, 0.7692, 0.8462, 0.7692, 0.8462, 0.8077, 0.8462, 0.8077, 0.8846, 0.7692, 0.8846, 0.7692, 0.8846, 0.8077, 0.8846, 0.8077, 0.9231, 0.7692, 0.9231, 0.7692, 0.9231, 0.8077, 0.9231, 0.8077, 0.9615, 0.7692, 0.9615, 0.8077, 0.5, 0.8462, 0.5, 0.8462, 0.5385, 0.8077, 0.5385, 0.8077, 0.5385, 0.8462, 0.5385, 0.8462, 0.5769, 0.8077, 0.5769, 0.8077, 0.5769, 0.8462, 0.5769, 0.8462, 0.6154, 0.8077, 0.6154, 0.8077, 0.6154, 0.8462, 0.6154, 0.8462, 0.6538, 0.8077, 0.6538, 0.8077, 0.6538, 0.8462, 0.6538, 0.8462, 0.6923, 0.8077, 0.6923, 0.8077, 0.6923, 0.8462, 0.6923, 0.8462, 0.7308, 0.8077, 0.7308, 0.8077, 0.7308, 0.8462, 0.7308, 0.8462, 0.7692, 0.8077, 0.7692, 0.8077, 0.7692, 0.8462, 0.7692, 0.8462, 0.8077, 0.8077, 0.8077, 0.8077, 0.8077, 0.8462, 0.8077, 0.8462, 0.8462, 0.8077, 0.8462, 0.8077, 0.8462, 0.8462, 0.8462, 0.8462, 0.8846, 0.8077, 0.8846, 0.8077, 0.8846, 0.8462, 0.8846, 0.8462, 0.9231, 0.8077, 0.9231, 0.8077, 0.9231, 0.8462, 0.9231, 0.8462, 0.9615, 0.8077, 0.9615, 0.8462, 0.5, 0.8846, 0.5, 0.8846, 0.5385, 0.8462, 0.5385, 0.8462, 0.5385, 0.8846, 0.5385, 0.8846, 0.5769, 0.8462, 0.5769, 0.8462, 0.5769, 0.8846, 0.5769, 0.8846, 0.6154, 0.8462, 0.6154, 0.8462, 0.6154, 0.8846, 0.6154, 0.8846, 0.6538, 0.8462, 0.6538, 0.8462, 0.6538, 0.8846, 0.6538, 0.8846, 0.6923, 0.8462, 0.6923, 0.8462, 0.6923, 0.8846, 0.6923, 0.8846, 0.7308, 0.8462, 0.7308, 0.8462, 0.7308, 0.8846, 0.7308, 0.8846, 0.7692, 0.8462, 0.7692, 0.8462, 0.7692, 0.8846, 0.7692, 0.8846, 0.8077, 0.8462, 0.8077, 0.8462, 0.8077, 0.8846, 0.8077, 0.8846, 0.8462, 0.8462, 0.8462, 0.8462, 0.8462, 0.8846, 0.8462, 0.8846, 0.8846, 0.8462, 0.8846, 0.8462, 0.8846, 0.8846, 0.8846, 0.8846, 0.9231, 0.8462, 0.9231, 0.8462, 0.9231, 0.8846, 0.9231, 0.8846, 0.9615, 0.8462, 0.9615, 0.8846, 0.5, 0.9231, 0.5, 0.9231, 0.5385, 0.8846, 0.5385, 0.8846, 0.5385, 0.9231, 0.5385, 0.9231, 0.5769, 0.8846, 0.5769, 0.8846, 0.5769, 0.9231, 0.5769, 0.9231, 0.6154, 0.8846, 0.6154, 0.8846, 0.6154, 0.9231, 0.6154, 0.9231, 0.6538, 0.8846, 0.6538, 0.8846, 0.6538, 0.9231, 0.6538, 0.9231, 0.6923, 0.8846, 0.6923, 0.8846, 0.6923, 0.9231, 0.6923, 0.9231, 0.7308, 0.8846, 0.7308, 0.8846, 0.7308, 0.9231, 0.7308, 0.9231, 0.7692, 0.8846, 0.7692, 0.8846, 0.7692, 0.9231, 0.7692, 0.9231, 0.8077, 0.8846, 0.8077, 0.8846, 0.8077, 0.9231, 0.8077, 0.9231, 0.8462, 0.8846, 0.8462, 0.8846, 0.8462, 0.9231, 0.8462, 0.9231, 0.8846, 0.8846, 0.8846, 0.8846, 0.8846, 0.9231, 0.8846, 0.9231, 0.9231, 0.8846, 0.9231, 0.8846, 0.9231, 0.9231, 0.9231, 0.9231, 0.9615, 0.8846, 0.9615, 0.9231, 0.5, 0.9615, 0.5, 0.9615, 0.5385, 0.9231, 0.5385, 0.9231, 0.5385, 0.9615, 0.5385, 0.9615, 0.5769, 0.9231, 0.5769, 0.9231, 0.5769, 0.9615, 0.5769, 0.9615, 0.6154, 0.9231, 0.6154, 0.9231, 0.6154, 0.9615, 0.6154, 0.9615, 0.6538, 0.9231, 0.6538, 0.9231, 0.6538, 0.9615, 0.6538, 0.9615, 0.6923, 0.9231, 0.6923, 0.9231, 0.6923, 0.9615, 0.6923, 0.9615, 0.7308, 0.9231, 0.7308, 0.9231, 0.7308, 0.9615, 0.7308, 0.9615, 0.7692, 0.9231, 0.7692, 0.9231, 0.7692, 0.9615, 0.7692, 0.9615, 0.8077, 0.9231, 0.8077, 0.9231, 0.8077, 0.9615, 0.8077, 0.9615, 0.8462, 0.9231, 0.8462, 0.9231, 0.8462, 0.9615, 0.8462, 0.9615, 0.8846, 0.9231, 0.8846, 0.9231, 0.8846, 0.9615, 0.8846, 0.9615, 0.9231, 0.9231, 0.9231, 0.9231, 0.9231, 0.9615, 0.9231, 0.9615, 0.9615, 0.9231, 0.9615, 0.9615, 0.5, 1.0, 0.5, 1.0, 0.5385, 0.9615, 0.5385, 0.9615, 0.5385, 1.0, 0.5385, 1.0, 0.5769, 0.9615, 0.5769, 0.9615, 0.5769, 1.0, 0.5769, 1.0, 0.6154, 0.9615, 0.6154, 0.9615, 0.6154, 1.0, 0.6154, 1.0, 0.6538, 0.9615, 0.6538, 0.9615, 0.6538, 1.0, 0.6538, 1.0, 0.6923, 0.9615, 0.6923, 0.9615, 0.6923, 1.0, 0.6923, 1.0, 0.7308, 0.9615, 0.7308, 0.9615, 0.7308, 1.0, 0.7308, 1.0, 0.7692, 0.9615, 0.7692, 0.9615, 0.7692, 1.0, 0.7692, 1.0, 0.8077, 0.9615, 0.8077, 0.9615, 0.8077, 1.0, 0.8077, 1.0, 0.8462, 0.9615, 0.8462, 0.9615, 0.8462, 1.0, 0.8462, 1.0, 0.8846, 0.9615, 0.8846, 0.9615, 0.8846, 1.0, 0.8846, 1.0, 0.9231, 0.9615, 0.9231, 0.9615, 0.9231, 1.0, 0.9231, 1.0, 0.9615, 0.9615, 0.9615])
me_plane.materials.append(mat_cheezematerial)
me_plane.use_remesh_fix_poles = True
me_plane.use_remesh_preserve_attributes = False
me_plane.update()
me_cube_004 = bpy.data.meshes.new('Cube.004')
me_cube_004.from_pydata([(-5.0, -5.0, 2.218), (1.26, 1.26, 4.964), (-5.0, 5.0, 2.218), (1.26, -1.26, 4.964), (5.0, -5.0, 2.218), (-1.26, 1.26, 4.964), (5.0, 5.0, 2.218), (-1.26, -1.26, 4.964), (-5.0, -5.0, 5.193), (-5.0, 5.0, 5.193), (5.0, 5.0, 5.193), (5.0, -5.0, 5.193), (-5.0, 5.0, 3.383), (5.0, 5.0, 3.383), (5.0, -5.0, 3.383), (-5.0, -5.0, 3.383)], [], [(8, 1, 3, 9), (9, 3, 7, 10), (10, 7, 5, 11), (11, 5, 1, 8), (2, 6, 4, 0), (7, 3, 1, 5), (14, 11, 8, 15), (13, 10, 11, 14), (12, 9, 10, 13), (15, 8, 9, 12), (0, 15, 12, 2), (2, 12, 13, 6), (6, 13, 14, 4), (4, 14, 15, 0)])
me_cube_004.polygons.foreach_set('use_smooth', [True] * 14)
_uv = me_cube_004.uv_layers.new(name='UVMap')
_uv.uv.foreach_set('vector', [0.625, 0.0, 0.625, 0.0, 0.625, 0.25, 0.625, 0.25, 0.625, 0.25, 0.625, 0.25, 0.625, 0.5, 0.625, 0.5, 0.625, 0.5, 0.625, 0.5, 0.625, 0.75, 0.625, 0.75, 0.625, 0.75, 0.625, 0.75, 0.625, 1.0, 0.625, 1.0, 0.125, 0.5, 0.375, 0.5, 0.375, 0.75, 0.125, 0.75, 0.625, 0.5, 0.875, 0.5, 0.875, 0.75, 0.625, 0.75, 0.5083, 0.75, 0.625, 0.75, 0.625, 1.0, 0.5083, 1.0, 0.5083, 0.5, 0.625, 0.5, 0.625, 0.75, 0.5083, 0.75, 0.5083, 0.25, 0.625, 0.25, 0.625, 0.5, 0.5083, 0.5, 0.5083, 0.0, 0.625, 0.0, 0.625, 0.25, 0.5083, 0.25, 0.375, 0.0, 0.5083, 0.0, 0.5083, 0.25, 0.375, 0.25, 0.375, 0.25, 0.5083, 0.25, 0.5083, 0.5, 0.375, 0.5, 0.375, 0.5, 0.5083, 0.5, 0.5083, 0.75, 0.375, 0.75, 0.375, 0.75, 0.5083, 0.75, 0.5083, 1.0, 0.375, 1.0])
me_cube_004.materials.append(mat_bunmaterial)
me_cube_004.use_remesh_fix_poles = True
me_cube_004.use_remesh_preserve_attributes = False
me_cube_004.update()

# ---- objects
ob_light = bpy.data.objects.new('Light', light_light)
ob_camera = bpy.data.objects.new('Camera', cam_camera)
ob_cube_001 = bpy.data.objects.new('Cube.001', me_cube_001)
ob_cube_002 = bpy.data.objects.new('Cube.002', me_cube_002)
ob_cube_003 = bpy.data.objects.new('Cube.003', me_cube_003)
ob_plane = bpy.data.objects.new('Plane', me_plane)
ob_cube_004 = bpy.data.objects.new('Cube.004', me_cube_004)

# ---- transforms, parenting, visibility, modifiers, constraints
ob_light.location = (-41.24, -154.5, 30.2)
ob_light.rotation_euler = (0.6503, 0.05522, 1.866)
ob_light.lock_rotations_4d = False
ob_light.empty_display_type = 'ARROWS'
ob_light.color = (0.0, 0.0, 0.0, 0.0)
ob_light.lineart.crease_threshold = 0.0
ob_camera.location = (7.359, -6.926, 4.958)
ob_camera.rotation_euler = (1.109, 0.0, 0.8149)
ob_camera.lock_rotations_4d = False
ob_camera.empty_display_type = 'ARROWS'
ob_camera.color = (0.0, 0.0, 0.0, 0.0)
ob_camera.display_type = 'WIRE'
ob_camera.lineart.crease_threshold = 0.0
ob_cube_001.location = (0.0, 0.0, 0.0)
_m = ob_cube_001.modifiers.new('Subdivision', 'SUBSURF')
_m.levels = 3
ob_cube_002.location = (0.0, 0.0, 1.377)
_m = ob_cube_002.modifiers.new('Subdivision', 'SUBSURF')
_m.levels = 3
ob_cube_003.location = (0.1039, 0.1012, 1.835)
_m = ob_cube_003.modifiers.new('Subdivision', 'SUBSURF')
_m.levels = 3
ob_plane.location = (-0.238, -0.003088, 5.496)
ob_plane.scale = (5.752, 5.752, 5.752)
_m = ob_plane.modifiers.new('Solidify', 'SOLIDIFY')
_m.thickness = 0.05
_m = ob_plane.modifiers.new('Auto Smooth', 'NODES')
_m.node_group = ng_auto_smooth
_gi = [s.identifier for s in ng_auto_smooth.interface.items_tree if s.item_type == 'SOCKET' and s.in_out == 'INPUT']
_m[_gi[1]] = 0.5236  # Angle
ob_cube_004.location = (-0.1155, 0.07459, 2.606)
_m = ob_cube_004.modifiers.new('Subdivision', 'SUBSURF')
_m.levels = 3

# ---- collection membership
scene.collection.objects.link(ob_light)
col_collection.objects.link(ob_camera)
col_collection.objects.link(ob_cube_001)
col_collection.objects.link(ob_cube_002)
col_collection.objects.link(ob_cube_003)
col_collection.objects.link(ob_plane)
col_collection.objects.link(ob_cube_004)

# ---- scene / render settings (as saved in the file)
scene.camera = ob_camera
scene.frame_start = 1; scene.frame_end = 250; scene.frame_set(7)
scene.render.engine = 'BLENDER_EEVEE_NEXT'
scene.cycles.use_denoising = False
scene.cycles.samples = 128
scene.cycles.sampling_pattern = 'TABULATED_SOBOL'
scene.cycles.use_adaptive_sampling = False
scene.cycles.use_light_tree = False
scene.view_settings.view_transform = 'Filmic'
bpy.context.view_layer.update()
